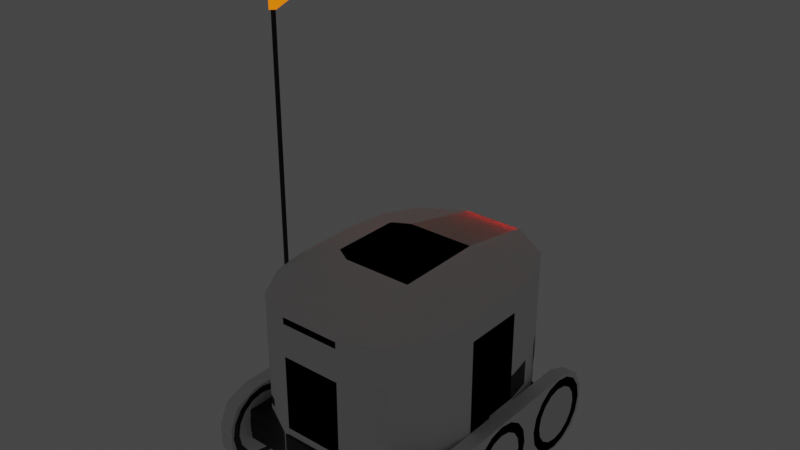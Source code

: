 # Source: Tobor.blend  (saved by Blender 3.0.42; exported with 4.5.12 LTS)
import bpy
from mathutils import Matrix  # noqa: F401  (used for matrix-valued properties, if any)

bpy.ops.wm.read_factory_settings(use_empty=True)
scene = bpy.context.scene
scene.name = 'Scene'

# ---- collections
col_collection = bpy.data.collections.new('Collection'); scene.collection.children.link(col_collection)

# ---- materials (node trees are filled in below, after node groups)
mat_whtie = bpy.data.materials.new('Whtie')
mat_whtie.alpha_threshold = 0.0
mat_whtie.use_transparent_shadow = False
mat_whtie.line_color = (0.0, 0.0, 0.0, 1.0)
mat_black = bpy.data.materials.new('Black')
mat_black.use_transparent_shadow = False
mat_red = bpy.data.materials.new('red')
mat_red.use_transparent_shadow = False
mat_headlights = bpy.data.materials.new('headlights')
mat_headlights.use_transparent_shadow = False
mat_yellow = bpy.data.materials.new('Yellow')
mat_yellow.use_transparent_shadow = False
mat_grey = bpy.data.materials.new('grey')
mat_grey.use_transparent_shadow = False
mat_dark_grey = bpy.data.materials.new('dark grey')
mat_dark_grey.use_transparent_shadow = False
mat_glow = bpy.data.materials.new('glow')
mat_glow.use_transparent_shadow = False
mat_oorange = bpy.data.materials.new('oorange')
mat_oorange.use_transparent_shadow = False

# ---- node groups
ng_auto_smooth = bpy.data.node_groups.new('Auto Smooth', 'GeometryNodeTree')
_s = ng_auto_smooth.interface.new_socket(name='Geometry', in_out='OUTPUT', socket_type='NodeSocketGeometry')
_s = ng_auto_smooth.interface.new_socket(name='Geometry', in_out='INPUT', socket_type='NodeSocketGeometry')
_s = ng_auto_smooth.interface.new_socket(name='Angle', in_out='INPUT', socket_type='NodeSocketFloat')
_s.subtype = 'ANGLE'
_s.min_value = 0.0
_s.max_value = 3.142
ng_auto_smooth.is_modifier = True
_N = ng_auto_smooth.nodes; _L = ng_auto_smooth.links
n0 = _N.new('NodeGroupOutput'); n0.name = 'Group Output'; n0.location = (480, -100)
n1 = _N.new('NodeGroupInput'); n1.name = 'Group Input'; n1.location = (-420, -300)
n2 = _N.new('NodeGroupInput'); n2.name = 'Group Input.001'; n2.location = (-60, -100)
n3 = _N.new('GeometryNodeSetShadeSmooth'); n3.name = 'Set Shade Smooth'; n3.location = (120, -100)
n3.domain = 'EDGE'
n4 = _N.new('GeometryNodeSetShadeSmooth'); n4.name = 'Set Shade Smooth.001'; n4.location = (300, -100)
n5 = _N.new('GeometryNodeInputMeshEdgeAngle'); n5.name = 'Edge Angle'; n5.location = (-420, -220)
n6 = _N.new('GeometryNodeInputEdgeSmooth'); n6.name = 'Is Edge Smooth'; n6.location = (-60, -160)
n7 = _N.new('GeometryNodeInputShadeSmooth'); n7.name = 'Is Face Smooth'; n7.location = (-240, -340)
n8 = _N.new('FunctionNodeBooleanMath'); n8.name = 'Boolean Math'; n8.location = (-60, -220)
n9 = _N.new('FunctionNodeCompare'); n9.name = 'Compare'; n9.location = (-240, -180)
n9.operation = 'LESS_EQUAL'
_L.new(n5.outputs[0], n9.inputs[0])
_L.new(n4.outputs[0], n0.inputs[0])
_L.new(n1.outputs[1], n9.inputs[1])
_L.new(n9.outputs[0], n8.inputs[0])
_L.new(n7.outputs[0], n8.inputs[1])
_L.new(n2.outputs[0], n3.inputs[0])
_L.new(n6.outputs[0], n3.inputs[1])
_L.new(n3.outputs[0], n4.inputs[0])
_L.new(n8.outputs[0], n3.inputs[2])
n0.is_active_output = True

# ---- material node trees
mat_whtie.use_nodes = True; mat_whtie.node_tree.nodes.clear()
_N = mat_whtie.node_tree.nodes; _L = mat_whtie.node_tree.links
n0 = _N.new('ShaderNodeOutputMaterial'); n0.name = 'Material Output'; n0.location = (300, 300)
n1 = _N.new('ShaderNodeBsdfPrincipled'); n1.name = 'Principled BSDF'; n1.location = (10, 300)
n1.distribution = 'GGX'
n1.subsurface_method = 'RANDOM_WALK_SKIN'
n1.inputs[2].default_value = 0.0
n1.inputs[3].default_value = 1.45
n1.inputs[13].default_value = 0.0
n1.inputs[27].default_value = (0.0, 0.0, 0.0, 1.0)
n1.inputs[28].default_value = 1.0
_L.new(n1.outputs[0], n0.inputs[0])
n0.is_active_output = True
mat_black.use_nodes = True; mat_black.node_tree.nodes.clear()
_N = mat_black.node_tree.nodes; _L = mat_black.node_tree.links
n0 = _N.new('ShaderNodeBsdfPrincipled'); n0.name = 'Principled BSDF'; n0.location = (10, 300)
n0.distribution = 'GGX'
n0.subsurface_method = 'RANDOM_WALK_SKIN'
n0.inputs[0].default_value = (0.0, 0.0, 0.0, 1.0)
n0.inputs[3].default_value = 1.45
n0.inputs[27].default_value = (0.0, 0.0, 0.0, 1.0)
n0.inputs[28].default_value = 1.0
n1 = _N.new('ShaderNodeOutputMaterial'); n1.name = 'Material Output'; n1.location = (300, 300)
_L.new(n0.outputs[0], n1.inputs[0])
n1.is_active_output = True
mat_red.use_nodes = True; mat_red.node_tree.nodes.clear()
_N = mat_red.node_tree.nodes; _L = mat_red.node_tree.links
n0 = _N.new('ShaderNodeBsdfPrincipled'); n0.name = 'Principled BSDF'; n0.location = (10, 300)
n0.distribution = 'GGX'
n0.subsurface_method = 'RANDOM_WALK_SKIN'
n0.inputs[0].default_value = (0.8, 0.0008814, 0.0, 1.0)
n0.inputs[3].default_value = 1.45
n0.inputs[13].default_value = 0.0
n0.inputs[27].default_value = (1.0, 0.0008799, 0.0, 1.0)
n0.inputs[28].default_value = 5.0
n1 = _N.new('ShaderNodeOutputMaterial'); n1.name = 'Material Output'; n1.location = (300, 300)
_L.new(n0.outputs[0], n1.inputs[0])
n1.is_active_output = True
mat_headlights.use_nodes = True; mat_headlights.node_tree.nodes.clear()
_N = mat_headlights.node_tree.nodes; _L = mat_headlights.node_tree.links
n0 = _N.new('ShaderNodeBsdfPrincipled'); n0.name = 'Principled BSDF'; n0.location = (10, 300)
n0.distribution = 'GGX'
n0.subsurface_method = 'RANDOM_WALK_SKIN'
n0.inputs[3].default_value = 1.45
n0.inputs[27].default_value = (1.0, 0.8233, 0.4589, 1.0)
n0.inputs[28].default_value = 4.9
n1 = _N.new('ShaderNodeOutputMaterial'); n1.name = 'Material Output'; n1.location = (300, 300)
_L.new(n0.outputs[0], n1.inputs[0])
n1.is_active_output = True
mat_yellow.use_nodes = True; mat_yellow.node_tree.nodes.clear()
_N = mat_yellow.node_tree.nodes; _L = mat_yellow.node_tree.links
n0 = _N.new('ShaderNodeBsdfPrincipled'); n0.name = 'Principled BSDF'; n0.location = (10, 300)
n0.distribution = 'GGX'
n0.subsurface_method = 'RANDOM_WALK_SKIN'
n0.inputs[0].default_value = (0.8, 0.7548, 0.0, 1.0)
n0.inputs[3].default_value = 1.45
n0.inputs[13].default_value = 0.0
n0.inputs[27].default_value = (0.0, 0.0, 0.0, 1.0)
n0.inputs[28].default_value = 1.0
n1 = _N.new('ShaderNodeOutputMaterial'); n1.name = 'Material Output'; n1.location = (300, 300)
_L.new(n0.outputs[0], n1.inputs[0])
n1.is_active_output = True
mat_grey.use_nodes = True; mat_grey.node_tree.nodes.clear()
_N = mat_grey.node_tree.nodes; _L = mat_grey.node_tree.links
n0 = _N.new('ShaderNodeBsdfPrincipled'); n0.name = 'Principled BSDF'; n0.location = (10, 300)
n0.distribution = 'GGX'
n0.subsurface_method = 'RANDOM_WALK_SKIN'
n0.inputs[0].default_value = (0.0578, 0.0578, 0.0578, 1.0)
n0.inputs[3].default_value = 1.45
n0.inputs[13].default_value = 0.0
n0.inputs[27].default_value = (0.0, 0.0, 0.0, 1.0)
n0.inputs[28].default_value = 1.0
n1 = _N.new('ShaderNodeOutputMaterial'); n1.name = 'Material Output'; n1.location = (300, 300)
_L.new(n0.outputs[0], n1.inputs[0])
n1.is_active_output = True
mat_dark_grey.use_nodes = True; mat_dark_grey.node_tree.nodes.clear()
_N = mat_dark_grey.node_tree.nodes; _L = mat_dark_grey.node_tree.links
n0 = _N.new('ShaderNodeBsdfPrincipled'); n0.name = 'Principled BSDF'; n0.location = (10, 300)
n0.distribution = 'GGX'
n0.subsurface_method = 'RANDOM_WALK_SKIN'
n0.inputs[0].default_value = (0.0331, 0.0331, 0.0331, 1.0)
n0.inputs[3].default_value = 1.45
n0.inputs[13].default_value = 0.0
n0.inputs[27].default_value = (0.0, 0.0, 0.0, 1.0)
n0.inputs[28].default_value = 1.0
n1 = _N.new('ShaderNodeOutputMaterial'); n1.name = 'Material Output'; n1.location = (300, 300)
_L.new(n0.outputs[0], n1.inputs[0])
n1.is_active_output = True
mat_glow.use_nodes = True; mat_glow.node_tree.nodes.clear()
_N = mat_glow.node_tree.nodes; _L = mat_glow.node_tree.links
n0 = _N.new('ShaderNodeBsdfPrincipled'); n0.name = 'Principled BSDF'; n0.location = (10, 300)
n0.distribution = 'GGX'
n0.subsurface_method = 'RANDOM_WALK_SKIN'
n0.inputs[3].default_value = 1.45
n0.inputs[27].default_value = (1.0, 0.1648, 0.0, 1.0)
n0.inputs[28].default_value = 20.0
n1 = _N.new('ShaderNodeOutputMaterial'); n1.name = 'Material Output'; n1.location = (300, 300)
_L.new(n0.outputs[0], n1.inputs[0])
n1.is_active_output = True
mat_oorange.use_nodes = True; mat_oorange.node_tree.nodes.clear()
_N = mat_oorange.node_tree.nodes; _L = mat_oorange.node_tree.links
n0 = _N.new('ShaderNodeBsdfPrincipled'); n0.name = 'Principled BSDF'; n0.location = (10, 300)
n0.distribution = 'GGX'
n0.subsurface_method = 'RANDOM_WALK_SKIN'
n0.inputs[0].default_value = (0.8, 0.169, 0.0, 1.0)
n0.inputs[2].default_value = 1.0
n0.inputs[3].default_value = 1.45
n0.inputs[13].default_value = 1.0
n0.inputs[27].default_value = (1.0, 0.1928, 0.003089, 1.0)
n0.inputs[28].default_value = 1.0
n1 = _N.new('ShaderNodeOutputMaterial'); n1.name = 'Material Output'; n1.location = (300, 300)
_L.new(n0.outputs[0], n1.inputs[0])
n1.is_active_output = True

# ---- world
world_world = bpy.data.worlds.new('World'); scene.world = world_world
world_world.use_nodes = True; world_world.node_tree.nodes.clear()
_N = world_world.node_tree.nodes; _L = world_world.node_tree.links
n0 = _N.new('ShaderNodeOutputWorld'); n0.name = 'World Output'; n0.location = (300, 300)
n1 = _N.new('ShaderNodeBackground'); n1.name = 'Background'; n1.location = (10, 300)
n1.inputs[0].default_value = (0.05088, 0.05088, 0.05088, 1.0)
_L.new(n1.outputs[0], n0.inputs[0])
n0.is_active_output = True
world_world.color = (0.05088, 0.05088, 0.05088)
world_world.use_sun_shadow = False
world_world.sun_shadow_jitter_overblur = 0.0

# ---- meshes
me_cube_001 = bpy.data.meshes.new('Cube.001')
me_cube_001.from_pydata([(0.0, -0.3573, 1.097), (0.0, 0.6508, 1.097), (0.3333, 1.599, 0.9045), (0.3333, -1.305, 0.9045), (1.083, -0.2119, 0.9045), (0.0, 1.599, 0.9045), (1.083, 0.5055, 0.9045), (0.0, -1.305, 0.9045), (0.3325, 1.599, 0.826), (1.082, -0.2119, 0.826), (1.082, 0.5055, 0.826), (0.0, 1.599, 0.826), (0.3325, -1.305, 0.826), (0.0, -1.305, 0.826), (0.7669, -1.118, 0.9045), (1.0, -0.6989, 0.9045), (1.008, 0.9504, 0.9045), (0.8231, 1.3, 0.826), (1.007, 0.9504, 0.826), (0.9992, -0.6989, 0.826), (0.7661, -1.118, 0.826), (0.3841, 0.6508, 1.097), (0.5754, 0.5405, 1.097), (0.5754, -0.2469, 1.097), (0.3841, -0.3573, 1.097), (0.3325, 1.599, 0.6068), (1.082, -0.2119, 0.6671), (1.082, 0.5055, 0.6671), (0.0, 1.599, 0.6068), (0.3325, -1.305, 0.456), (0.0, -1.305, 0.456), (0.8231, 1.3, 0.6671), (1.007, 0.9504, 0.6671), (0.9992, -0.6989, 0.456), (0.7661, -1.118, 0.456), (0.3325, 1.599, -0.05814), (1.082, -0.2119, -0.05814), (1.082, 0.5055, -0.05814), (0.0, 1.599, -0.05814), (0.3325, -1.305, -0.2694), (0.0, -1.305, -0.2694), (0.8231, 1.3, -0.05814), (1.007, 0.9504, -0.05814), (0.0, 1.539, 0.826), (0.4541, 1.458, 0.7714), (0.3218, -1.246, 0.826), (0.0, -1.245, 0.826), (1.022, 0.5055, 0.826), (1.022, -0.2119, 0.826), (0.7292, -1.072, 0.826), (0.942, -0.6824, 0.826), (0.9501, 0.9339, 0.826), (0.0, 1.539, 0.6068), (0.3218, 1.54, 0.6068), (0.3218, -1.246, 0.456), (0.0, -1.245, 0.456), (1.022, 0.5055, 0.6671), (1.022, -0.2119, 0.6671), (0.7292, -1.072, 0.456), (0.9428, -0.6802, 0.456), (0.9501, 0.9339, 0.6671), (0.7505, 1.276, 0.7217), (0.3325, 1.599, -0.3743), (1.082, -0.2119, -0.3854), (1.082, 0.5055, -0.3743), (0.0, 1.599, -0.3743), (0.3325, -1.305, -0.3854), (0.0, -1.305, -0.3854), (0.8231, 1.3, -0.3743), (1.007, 0.9504, -0.3743), (0.9992, -0.6989, -0.3854), (0.7661, -1.118, -0.3854), (0.8937, -0.8885, 0.826), (0.8937, -0.8885, 0.456), (0.8597, -0.833, 0.826), (0.8941, -0.8892, 0.9045), (0.8596, -0.8328, 0.456), (0.7661, -1.118, -0.2947), (0.8937, -0.8885, -0.08126), (0.9004, -0.7767, -0.1472), (0.8962, -0.7842, -0.1152), (0.7423, -1.069, -0.1161), (0.7019, -1.105, -0.142), (0.7225, -1.097, -0.2805), (0.6204, -1.141, -0.2546), (0.631, -1.136, -0.2805), (0.8328, -0.8982, -0.2805), (0.8563, -0.856, -0.2625), (0.8501, -0.8671, -0.1154), (0.7381, -1.13, -0.1067), (0.7793, -1.094, -0.08192), (0.7661, -1.118, -0.05814), (0.6038, -1.188, -0.2947), (0.5943, -1.192, -0.2694), (0.9771, -0.7386, -0.08078), (0.9804, -0.7327, -0.1124), (0.9992, -0.6989, -0.05814), (0.9039, -0.8701, -0.2775), (0.8801, -0.9128, -0.2947), (0.8937, -0.8885, -0.05814), (0.0, -1.305, -0.05814), (0.3325, -1.305, -0.05814), (0.8231, 1.3, -0.08078), (0.3325, 1.599, -0.08078), (1.082, -0.2119, -0.08078), (1.082, 0.5055, -0.08078), (0.0, 1.599, -0.08078), (1.007, 0.9504, -0.08078), (0.9992, -0.6989, -0.08078), (0.8798, -0.9134, -0.3854), (0.3325, -1.329, -0.693), (0.0, -1.329, -0.693), (0.9992, -0.6989, -0.6606), (0.7661, -1.142, -0.693), (1.082, -0.07702, -0.4798), (1.082, 0.127, -0.3771), (0.3325, 1.515, -0.6606), (0.0, 1.515, -0.6606), (0.7661, -1.142, -0.4798), (0.8798, -0.9374, -0.4798), (0.0, -1.329, -0.4798), (0.9992, -0.6989, -0.4798), (0.3325, -1.329, -0.4798), (1.082, -0.2119, -0.4798), (0.3325, -1.259, -0.4326), (0.7138, -1.094, -0.4326), (1.082, -0.2119, -0.4326), (0.8524, -0.9047, -0.4326), (0.0, -1.259, -0.4326), (0.9815, -0.6831, -0.4326), (0.7727, 1.273, -0.6606), (0.3325, 1.309, -0.8964), (0.0, 1.309, -0.8964), (0.7261, 1.132, -0.8964), (0.7261, 1.132, -0.6606), (0.8291, 0.9504, -0.6606), (0.8617, 0.5055, -0.6606), (0.8617, 0.9504, -0.5257), (0.7573, 1.144, -0.5257), (0.8617, 0.5055, -0.5257), (1.082, -0.2119, -0.6606), (0.8617, 0.1112, -0.6606), (0.8617, 0.1112, -0.5257), (0.0, 1.529, -0.3906), (0.3325, 1.599, -0.4974), (0.7985, 1.323, -0.5049), (0.8055, 0.9504, -0.8964), (0.83, 0.5055, -0.8964), (0.83, 0.1112, -0.8964), (0.3325, -1.329, -0.8964), (0.0, -1.329, -0.8964), (0.9992, -0.6989, -0.8964), (1.082, -0.2119, -0.8964), (0.0, 1.599, 0.8653), (0.3329, 1.599, 0.8653), (0.8239, 1.3, 0.9045), (0.7505, 1.276, 0.7714), (0.5782, 1.449, 0.8653), (0.5778, 1.449, 0.6671), (0.5637, 1.391, 0.7217), (0.7862, 1.254, 0.826), (0.7862, 1.254, 0.6671), (0.554, 1.397, 0.6671), (0.3218, 1.54, 0.826), (1.111, -1.142, -0.8964), (1.111, -1.058, -0.9806), (1.111, -0.9158, -0.9806), (1.111, -0.8316, -0.8964), (1.111, -1.058, -0.6456), (1.111, -1.142, -0.7298), (1.111, -0.8316, -0.7298), (1.111, -0.9158, -0.6456), (0.0, -0.6989, -0.9806), (0.3325, -0.9158, -0.9806), (0.3325, -0.6989, -0.9806), (0.3325, -1.183, -0.9806), (0.0, -0.9158, -0.9806), (0.0, -1.183, -0.9806), (0.8883, -0.9204, -0.6211), (0.9437, -0.8096, -0.7312), (0.735, -0.9158, -0.9806), (0.7661, -1.135, -0.8964), (0.7351, -1.067, -0.9806), (0.8122, -1.059, -0.6213), (0.944, -0.809, -0.8964), (0.8225, -0.6989, -0.9806), (0.0, -0.2119, -0.9806), (0.3325, -0.2119, -0.9806), (0.9158, -0.2119, -0.9806), (0.0, 0.1112, -0.9806), (0.3325, 0.1112, -0.9806), (0.6948, 0.1112, -0.9806), (0.0, 0.5055, -0.9806), (0.3325, 0.5055, -0.9806), (0.6948, 0.5055, -0.9806), (0.0, 0.9504, -0.9806), (0.3325, 0.9504, -0.9806), (0.6948, 0.9504, -0.9806), (0.0, 1.203, -0.9806), (0.3325, 1.203, -0.9806), (0.6139, 1.103, -0.9806), (0.0, 1.599, -0.4082), (0.2868, 1.599, -0.4082), (0.0, 1.538, -0.6158), (0.2868, 1.538, -0.6158), (0.2868, 1.599, -0.4974), (0.2868, 1.529, -0.3906), (0.0, 1.468, -0.5982), (0.2868, 1.468, -0.5982), (0.2868, 1.529, -0.4974), (0.0, 1.529, -0.4974)], [], [(101, 91, 34, 29), (2, 5, 1, 21), (6, 22, 23, 4), (4, 9, 10, 6), (7, 13, 12, 3), (24, 0, 7, 3), (14, 75, 23, 24), (21, 24, 23, 22), (144, 62, 68, 145), (154, 8, 11, 153), (14, 24, 3), (6, 10, 18, 16), (4, 23, 15), (16, 155, 21, 22), (19, 15, 75, 72), (21, 155, 2), (15, 19, 9, 4), (6, 16, 22), (32, 31, 161, 60), (34, 73, 76, 58), (19, 72, 74, 50), (9, 19, 50, 48), (26, 27, 56, 57), (30, 29, 54, 55), (10, 9, 48, 47), (155, 157, 154, 2), (29, 30, 100, 101), (33, 73, 99, 96), (27, 26, 36, 37), (104, 108, 70, 63), (28, 25, 35, 38), (32, 27, 37, 42), (31, 32, 42, 41), (47, 48, 57, 56), (51, 47, 56, 60), (3, 12, 20, 14), (43, 163, 53, 52), (158, 25, 53, 162), (160, 51, 60, 161), (50, 74, 76, 59), (45, 46, 55, 54), (48, 50, 59, 57), (49, 45, 54, 58), (33, 26, 57, 59), (17, 18, 51, 160), (20, 12, 45, 49), (11, 8, 163, 43), (27, 32, 60, 56), (18, 10, 47, 51), (12, 13, 46, 45), (25, 28, 52, 53), (21, 1, 0, 24), (39, 40, 67, 66), (105, 104, 63, 115), (78, 99, 91, 90), (106, 103, 62, 65), (107, 105, 64, 69), (102, 107, 69, 68), (23, 75, 15), (74, 72, 20, 49), (76, 74, 49, 58), (72, 75, 14, 20), (66, 92, 93, 39), (76, 73, 33, 59), (79, 87, 97, 95), (81, 88, 78, 90), (83, 82, 84, 85), (26, 33, 96, 36), (83, 85, 92, 77), (88, 87, 79, 80), (84, 82, 89, 93), (86, 83, 77, 98), (81, 86, 87, 88), (81, 82, 83, 86), (89, 90, 91), (92, 85, 84, 93), (81, 90, 89, 82), (79, 95, 94, 80), (97, 87, 86, 98), (88, 80, 94, 78), (91, 99, 73, 34), (96, 99, 78, 94), (39, 93, 101), (101, 100, 40, 39), (41, 42, 107, 102), (42, 37, 105, 107), (38, 35, 103, 106), (37, 36, 104, 105), (163, 162, 53), (36, 96, 108, 104), (95, 108, 94), (108, 95, 70), (94, 108, 96), (70, 95, 97), (29, 34, 58, 54), (92, 66, 71, 77), (93, 89, 101), (101, 89, 91), (71, 109, 98, 77), (109, 70, 97, 98), (124, 128, 120, 122), (125, 124, 122, 118), (126, 129, 121, 123), (129, 127, 119, 121), (127, 125, 118, 119), (126, 114, 115), (144, 116, 204, 205), (122, 120, 111, 110), (118, 122, 110, 113), (123, 121, 112, 140), (109, 71, 125, 127), (70, 109, 127, 129), (63, 70, 129, 126), (71, 66, 124, 125), (66, 67, 128, 124), (116, 130, 133, 131), (117, 116, 131, 132), (137, 135, 134, 138), (139, 136, 135, 137), (64, 139, 137, 69), (69, 137, 138, 68), (136, 139, 142, 141), (139, 64, 115, 142), (140, 142, 115, 114), (142, 140, 141), (140, 114, 123), (138, 145, 68), (65, 62, 202, 201), (130, 145, 138, 134), (114, 126, 123), (115, 64, 105), (136, 141, 148, 147), (135, 136, 147, 146), (134, 135, 146, 133), (130, 134, 133), (140, 152, 148, 141), (181, 182, 165, 164), (110, 111, 150, 149), (140, 112, 151, 152), (144, 145, 130, 116), (2, 154, 153, 5), (155, 16, 18, 17), (155, 17, 157), (158, 31, 41), (41, 102, 103, 35), (44, 156, 61, 159), (25, 158, 41, 35), (31, 158, 162, 161), (8, 17, 160, 163), (103, 102, 68, 62), (157, 17, 8, 154), (61, 156, 160, 161), (159, 61, 161, 162), (156, 44, 163, 160), (44, 159, 162, 163), (173, 176, 172, 174), (119, 118, 183), (180, 184, 167, 166), (113, 181, 164, 169), (179, 112, 178), (180, 182, 175, 173), (182, 181, 149, 175), (183, 113, 169, 168), (183, 178, 119), (179, 184, 151, 112), (184, 179, 170, 167), (179, 178, 171, 170), (173, 175, 177, 176), (180, 173, 174, 185), (150, 177, 175, 149), (182, 180, 166, 165), (112, 121, 119, 178), (183, 118, 113), (178, 183, 168, 171), (174, 172, 186, 187), (185, 174, 187, 188), (185, 151, 184, 180), (151, 185, 188, 152), (187, 186, 189, 190), (188, 187, 190, 191), (190, 189, 192, 193), (191, 190, 193, 194), (193, 192, 195, 196), (194, 193, 196, 197), (147, 194, 197, 146), (148, 191, 194, 147), (152, 188, 191, 148), (196, 195, 198, 199), (197, 196, 199, 200), (131, 199, 198, 132), (131, 133, 200, 199), (146, 197, 200, 133), (204, 203, 207, 208), (205, 204, 208, 209), (62, 144, 205, 202), (116, 117, 203, 204), (143, 206, 209, 210), (210, 209, 208, 207), (202, 205, 209, 206), (201, 202, 206, 143), (113, 110, 149, 181), (115, 63, 126)])
me_cube_001.polygons.foreach_set('use_smooth', [True] * 202)
me_cube_001.polygons.foreach_set('material_index', [0, 0, 0, 0, 0, 0, 0, 0, 1, 2, 0, 0, 0, 0, 0, 0, 0, 0, 0, 0, 0, 0, 0, 0, 0, 0, 0, 0, 0, 1, 0, 0, 0, 1, 1, 0, 1, 0, 1, 1, 1, 1, 1, 0, 0, 0, 0, 0, 0, 0, 0, 0, 1, 1, 0, 1, 1, 1, 0, 0, 1, 0, 1, 0, 1, 1, 3, 0, 1, 3, 1, 1, 3, 3, 0, 1, 1, 1, 1, 1, 0, 0, 0, 0, 0, 0, 0, 0, 1, 0, 1, 1, 0, 1, 0, 1, 0, 0, 1, 1, 1, 1, 1, 1, 1, 1, 1, 1, 1, 1, 1, 1, 1, 1, 1, 1, 1, 1, 1, 1, 1, 1, 1, 1, 1, 1, 1, 1, 1, 1, 1, 1, 1, 1, 1, 1, 1, 1, 1, 1, 0, 0, 0, 0, 0, 2, 0, 0, 0, 1, 2, 1, 1, 1, 1, 1, 1, 1, 1, 1, 1, 1, 1, 1, 1, 1, 1, 1, 1, 1, 1, 1, 1, 1, 1, 1, 1, 1, 1, 1, 1, 1, 1, 1, 1, 1, 1, 1, 1, 1, 1, 1, 1, 1, 1, 1, 1, 1, 1, 1, 1, 1])
_k = set([(2, 5), (2, 155), (3, 7), (3, 14), (4, 6), (4, 15), (6, 16), (8, 11), (8, 17), (9, 10), (9, 19), (10, 18), (12, 13), (12, 20), (14, 75), (15, 75), (16, 155), (17, 18), (17, 155), (19, 72), (20, 72), (25, 28), (25, 53), (25, 158), (26, 27), (26, 33), (27, 32), (29, 30), (29, 34), (31, 32), (31, 41), (31, 158), (33, 73), (34, 73), (41, 102), (43, 163), (45, 46), (45, 49), (47, 48), (47, 51), (48, 50), (49, 74), (50, 74), (51, 160), (52, 53), (53, 162), (54, 55), (54, 58), (56, 57), (56, 60), (57, 59), (58, 76), (59, 76), (60, 161), (63, 70), (63, 115), (64, 69), (64, 115), (66, 67), (66, 71), (68, 69), (68, 102), (68, 145), (70, 109), (71, 109), (77, 92), (77, 98), (78, 90), (78, 94), (79, 80), (79, 87), (80, 88), (81, 82), (81, 88), (82, 84), (83, 85), (83, 86), (84, 85), (86, 87), (89, 90), (89, 93), (92, 93), (94, 95), (95, 97), (97, 98), (113, 183), (114, 115), (114, 123), (114, 140), (118, 119), (118, 122), (119, 121), (120, 122), (121, 123), (130, 133), (130, 145), (131, 132), (131, 133), (133, 146), (133, 200), (140, 152), (143, 201), (143, 206), (146, 147), (147, 148), (148, 152), (149, 150), (149, 181), (151, 152), (151, 184), (158, 162), (160, 163), (161, 162), (164, 181), (165, 182), (166, 180), (175, 177), (175, 182), (178, 179), (178, 183), (179, 184), (180, 184), (180, 185), (185, 188), (188, 191), (191, 194), (194, 197), (197, 200), (198, 199), (199, 200), (201, 202), (202, 205), (202, 206), (203, 204), (203, 207), (204, 205), (204, 208), (206, 209), (207, 208), (208, 209)])
me_cube_001.attributes.new('sharp_edge', 'BOOLEAN', 'EDGE').data.foreach_set('value', [ (min(e.vertices), max(e.vertices)) in _k for e in me_cube_001.edges])
_uv = me_cube_001.uv_layers.new(name='UVMap')
_uv.uv.foreach_set('vector', [0.3941, 0.7913, 0.3941, 0.9058, 0.268, 0.9058, 0.268, 0.7913, 0.08449, 0.7123, 0.002886, 0.7122, 0.0, 0.4806, 0.09403, 0.4808, 0.268, 0.4444, 0.1409, 0.4537, 0.1409, 0.2606, 0.268, 0.2685, 0.9805, 0.2295, 0.9998, 0.2295, 0.9998, 0.4044, 0.9805, 0.4044, 0.8159, 0.5908, 0.8352, 0.5908, 0.8352, 0.6697, 0.8159, 0.6699, 0.09403, 0.2335, 0.0, 0.2334, 0.002886, 0.0, 0.08449, 9.704e-05, 0.1906, 0.04622, 0.2218, 0.1023, 0.1409, 0.2606, 0.09403, 0.2335, 0.09403, 0.4808, 0.09403, 0.2335, 0.1409, 0.2606, 0.1409, 0.4537, 0.7083, 0.5, 0.7083, 0.5, 0.6581, 0.5, 0.6749, 0.5, 0.7083, 0.5, 0.7083, 0.5, 0.75, 0.5, 0.75, 0.5, 0.1906, 0.04622, 0.09403, 0.2335, 0.08449, 9.704e-05, 0.9805, 0.4044, 0.9998, 0.4044, 0.9998, 0.5107, 0.9806, 0.5108, 0.268, 0.2685, 0.1409, 0.2606, 0.2477, 0.149, 0.2497, 0.5535, 0.2046, 0.6391, 0.09403, 0.4808, 0.1409, 0.4537, 0.9998, 0.1086, 0.9806, 0.1086, 0.9807, 0.05925, 0.9999, 0.05942, 0.09403, 0.4808, 0.2046, 0.6391, 0.08449, 0.7123, 0.9806, 0.1086, 0.9998, 0.1086, 0.9998, 0.2295, 0.9805, 0.2295, 0.268, 0.4444, 0.2497, 0.5535, 0.1409, 0.4537, 0.5514, 0.1592, 0.5963, 0.07352, 0.6053, 0.08478, 0.5654, 0.1633, 0.609, 0.6673, 0.5776, 0.6112, 0.5859, 0.5975, 0.618, 0.6561, 0.5131, 0.5636, 0.4872, 0.6101, 0.4789, 0.5965, 0.4991, 0.5596, 0.5335, 0.4442, 0.5131, 0.5636, 0.4991, 0.5596, 0.5188, 0.4442, 0.534, 0.4443, 0.5335, 0.2684, 0.5481, 0.2684, 0.5487, 0.4443, 0.7967, 0.713, 0.7153, 0.7131, 0.7178, 0.6987, 0.7966, 0.6983, 0.5335, 0.2682, 0.5335, 0.4442, 0.5188, 0.4442, 0.5188, 0.2682, 0.8159, 0.8058, 0.8056, 0.7368, 0.805, 0.6677, 0.8146, 0.6677, 0.268, 0.7913, 0.268, 0.7124, 0.3941, 0.7124, 0.3941, 0.7913, 0.8484, 0.1086, 0.8485, 0.05944, 0.9746, 0.05942, 0.9746, 0.1086, 0.7968, 0.4044, 0.7967, 0.2296, 0.9746, 0.2295, 0.9746, 0.4044, 0.625, 0.6667, 0.625, 0.7213, 0.625, 0.7221, 0.625, 0.6667, 0.1687, 0.7123, 0.1687, 0.7891, 0.005595, 0.7891, 0.005555, 0.7123, 0.7969, 0.5108, 0.7968, 0.4044, 0.9746, 0.4044, 0.9748, 0.5107, 0.7971, 0.5908, 0.7969, 0.5108, 0.9748, 0.5107, 0.975, 0.5907, 0.625, 0.5833, 0.625, 0.6667, 0.625, 0.6667, 0.625, 0.5833, 0.625, 0.5279, 0.625, 0.5833, 0.625, 0.5833, 0.625, 0.5279, 0.8159, 0.6699, 0.8352, 0.6697, 0.8352, 0.7842, 0.8159, 0.7844, 0.75, 0.5, 0.7083, 0.5, 0.7083, 0.5, 0.75, 0.5, 0.6562, 0.0367, 0.7152, 0.000167, 0.7179, 0.01462, 0.6621, 0.04955, 0.6581, 0.5, 0.625, 0.5279, 0.625, 0.5279, 0.6581, 0.5, 0.625, 0.7221, 0.6378, 0.7329, 0.6379, 0.733, 0.625, 0.7221, 0.7083, 0.75, 0.75, 0.75, 0.75, 0.75, 0.7083, 0.75, 0.625, 0.6667, 0.625, 0.7221, 0.625, 0.7221, 0.625, 0.6667, 0.6581, 0.75, 0.7083, 0.75, 0.7083, 0.75, 0.6581, 0.75, 0.5516, 0.5647, 0.534, 0.4443, 0.5487, 0.4443, 0.5654, 0.5601, 0.4699, 0.07341, 0.5151, 0.1591, 0.5011, 0.1631, 0.4609, 0.08469, 0.4559, 0.6664, 0.3496, 0.7124, 0.347, 0.6979, 0.4469, 0.6551, 0.268, 0.0, 0.3496, 0.0, 0.347, 0.01446, 0.268, 0.01469, 0.5335, 0.2684, 0.5514, 0.1592, 0.5654, 0.1633, 0.5481, 0.2684, 0.5151, 0.1591, 0.5335, 0.2682, 0.5188, 0.2682, 0.5011, 0.1631, 0.3496, 0.7124, 0.268, 0.7124, 0.268, 0.6977, 0.347, 0.6979, 0.7152, 0.000167, 0.7966, 0.0, 0.7967, 0.01469, 0.7179, 0.01462, 0.09403, 0.4808, 0.0, 0.4806, 0.0, 0.2334, 0.09403, 0.2335, 0.7083, 0.75, 0.75, 0.75, 0.75, 0.75, 0.7083, 0.75, 0.625, 0.5833, 0.625, 0.6667, 0.625, 0.6667, 0.625, 0.604, 0.9803, 0.05942, 0.9746, 0.05942, 0.9747, 0.0, 0.9805, 0.006177, 0.75, 0.5, 0.7083, 0.5, 0.7083, 0.5, 0.75, 0.5, 0.625, 0.5279, 0.625, 0.5833, 0.625, 0.5833, 0.625, 0.5279, 0.6581, 0.5, 0.625, 0.5279, 0.625, 0.5279, 0.6581, 0.5, 0.1409, 0.2606, 0.2218, 0.1023, 0.2477, 0.149, 0.4789, 0.5965, 0.4872, 0.6101, 0.4559, 0.6664, 0.4469, 0.6551, 0.6379, 0.733, 0.6378, 0.7329, 0.6581, 0.75, 0.6581, 0.75, 0.9999, 0.05942, 0.9807, 0.05925, 0.9808, 1.74e-05, 1.0, 0.0, 0.7083, 0.75, 0.6757, 0.749, 0.6761, 0.7484, 0.7083, 0.75, 0.5859, 0.5975, 0.5776, 0.6112, 0.5516, 0.5647, 0.5654, 0.5601, 0.6319, 0.7279, 0.6377, 0.7328, 0.6375, 0.7326, 0.6275, 0.7242, 0.6546, 0.7471, 0.6375, 0.7326, 0.6372, 0.7324, 0.6559, 0.7482, 0.6469, 0.7411, 0.6502, 0.7414, 0.6649, 0.7458, 0.6649, 0.7468, 0.7967, 0.2296, 0.8484, 0.1086, 0.9746, 0.1086, 0.9746, 0.2295, 0.6529, 0.7456, 0.6649, 0.7468, 0.6757, 0.749, 0.6519, 0.7448, 0.6387, 0.7336, 0.6377, 0.7328, 0.6319, 0.7279, 0.6321, 0.7281, 0.6649, 0.7458, 0.6502, 0.7414, 0.6503, 0.7407, 0.6761, 0.7484, 0.6405, 0.7352, 0.6529, 0.7456, 0.6519, 0.7448, 0.6402, 0.7349, 0.6546, 0.7471, 0.6405, 0.7352, 0.6377, 0.7328, 0.6375, 0.7326, 0.6453, 0.7399, 0.6502, 0.7414, 0.6529, 0.7456, 0.6405, 0.7352, 0.4061, 0.8984, 0.4, 0.9104, 0.3941, 0.9058, 0.6757, 0.749, 0.6649, 0.7468, 0.6649, 0.7458, 0.6761, 0.7484, 0.6453, 0.7399, 0.6452, 0.7392, 0.6503, 0.7407, 0.6502, 0.7414, 0.6319, 0.7279, 0.6275, 0.7242, 0.6276, 0.7242, 0.6321, 0.7281, 0.6375, 0.7326, 0.6377, 0.7328, 0.6405, 0.7352, 0.6402, 0.7349, 0.6375, 0.7326, 0.6321, 0.7281, 0.6276, 0.7242, 0.6372, 0.7324, 0.9747, 0.0, 0.9746, 0.05942, 0.8485, 0.05944, 0.8486, 1.991e-05, 0.9746, 0.1086, 0.9746, 0.05942, 0.9803, 0.05942, 0.9801, 0.09826, 0.446, 0.7913, 0.446, 0.8604, 0.3941, 0.7913, 0.3941, 0.7913, 0.3941, 0.7124, 0.446, 0.7124, 0.446, 0.7913, 0.975, 0.5907, 0.9748, 0.5107, 0.9803, 0.5107, 0.9805, 0.5907, 0.9748, 0.5107, 0.9746, 0.4044, 0.9802, 0.4044, 0.9803, 0.5107, 0.005555, 0.7123, 0.005595, 0.7891, 4.099e-05, 0.7891, 1.468e-06, 0.7123, 0.9746, 0.4044, 0.9746, 0.2295, 0.9801, 0.2295, 0.9802, 0.4044, 0.6958, 0.5, 0.6832, 0.5, 0.7083, 0.5, 0.9746, 0.2295, 0.9746, 0.1086, 0.9801, 0.1086, 0.9801, 0.2295, 0.6275, 0.7242, 0.625, 0.7213, 0.625, 0.7266, 0.625, 0.7213, 0.6275, 0.7242, 0.625, 0.7221, 0.9801, 0.09826, 0.9801, 0.1086, 0.9746, 0.1086, 0.625, 0.7221, 0.6275, 0.7242, 0.6375, 0.7326, 0.7153, 0.7131, 0.609, 0.6673, 0.618, 0.6561, 0.7178, 0.6987, 0.6757, 0.749, 0.7083, 0.75, 0.6581, 0.75, 0.6519, 0.7448, 0.446, 0.8604, 0.4061, 0.8984, 0.3941, 0.7913, 0.3941, 0.7913, 0.4061, 0.8984, 0.3941, 0.9058, 0.6581, 0.75, 0.6488, 0.7422, 0.6402, 0.7349, 0.6519, 0.7448, 0.6488, 0.7422, 0.6391, 0.734, 0.6375, 0.7326, 0.6402, 0.7349, 0.7083, 0.75, 0.75, 0.75, 0.75, 0.75, 0.7083, 0.75, 0.6641, 0.75, 0.7083, 0.75, 0.7083, 0.75, 0.6581, 0.75, 0.625, 0.6667, 0.625, 0.7259, 0.625, 0.7221, 0.625, 0.6667, 0.6406, 0.7351, 0.6514, 0.7435, 0.6488, 0.7422, 0.6391, 0.734, 0.6514, 0.7435, 0.6641, 0.75, 0.6581, 0.75, 0.6488, 0.7422, 0.625, 0.6667, 0.0, 0.0, 0.0, 0.0, 0.7083, 0.5, 0.7083, 0.5, 0.7083, 0.5, 0.7083, 0.5, 0.7083, 0.75, 0.75, 0.75, 0.75, 0.75, 0.7083, 0.75, 0.6581, 0.75, 0.7083, 0.75, 0.7083, 0.75, 0.6581, 0.75, 0.625, 0.6667, 0.625, 0.7221, 0.625, 0.7221, 0.625, 0.6667, 0.6488, 0.7422, 0.6581, 0.75, 0.6641, 0.75, 0.6514, 0.7435, 0.6391, 0.734, 0.6488, 0.7422, 0.6514, 0.7435, 0.6406, 0.7351, 0.625, 0.6667, 0.625, 0.7221, 0.625, 0.7259, 0.625, 0.6667, 0.6581, 0.75, 0.7083, 0.75, 0.7083, 0.75, 0.6641, 0.75, 0.7083, 0.75, 0.75, 0.75, 0.75, 0.75, 0.7083, 0.75, 0.7083, 0.5, 0.6832, 0.5, 0.6832, 0.5, 0.7083, 0.5, 0.75, 0.5, 0.7083, 0.5, 0.7083, 0.5, 0.75, 0.5, 0.3125, 0.264, 0.0, 0.0, 0.0, 0.0, 0.3249, 0.2535, 0.0, 0.0, 0.0, 0.0, 0.0, 0.0, 0.3125, 0.264, 0.0, 0.0, 0.0, 0.0, 0.3125, 0.264, 0.625, 0.5279, 0.625, 0.5279, 0.3125, 0.264, 0.3249, 0.2535, 0.6581, 0.5, 0.0, 0.0, 0.0, 0.0, 0.0, 0.0, 0.0, 0.0, 0.0, 0.0, 0.0, 0.0, 0.0, 0.0, 0.0, 0.0, 0.625, 0.6667, 0.0, 0.0, 0.0, 0.0, 0.0, 0.0, 0.0, 0.0, 0.625, 0.6667, 0.0, 0.0, 0.625, 0.6667, 0.0, 0.0, 0.625, 0.6667, 0.3249, 0.2535, 0.253, 0.1923, 0.6581, 0.5, 0.75, 0.5, 0.7083, 0.5, 0.7083, 0.5, 0.75, 0.5, 0.0, 0.0, 0.253, 0.1923, 0.3249, 0.2535, 0.0, 0.0, 0.0, 0.0, 0.625, 0.6667, 0.625, 0.6667, 0.625, 0.604, 0.625, 0.5833, 0.625, 0.5833, 0.0, 0.0, 0.0, 0.0, 0.0, 0.0, 0.0, 0.0, 0.0, 0.0, 0.0, 0.0, 0.0, 0.0, 0.0, 0.0, 0.0, 0.0, 0.0, 0.0, 0.0, 0.0, 0.0, 0.0, 0.0, 0.0, 0.0, 0.0, 0.6832, 0.5, 0.625, 0.6667, 0.0, 0.0, 0.0, 0.0, 0.0, 0.0, 0.0, 0.2715, 0.2715, 0.0, 0.2715, 0.0, 0.0, 0.2715, 0.7083, 0.75, 0.75, 0.75, 0.75, 0.75, 0.7083, 0.75, 0.625, 0.6667, 0.625, 0.7221, 0.6391, 0.734, 0.0, 0.0, 0.7083, 0.5, 0.6749, 0.5, 0.6832, 0.5, 0.7083, 0.5, 0.8146, 0.6677, 0.805, 0.6677, 0.8041, 0.5909, 0.8138, 0.5908, 0.9808, 0.5908, 0.9806, 0.5108, 0.9998, 0.5107, 1.0, 0.5907, 0.8159, 0.8058, 0.7967, 0.8058, 0.8056, 0.7368, 0.1835, 0.8581, 0.1834, 0.9271, 0.005554, 0.9271, 0.005554, 0.9271, 0.0, 0.9271, 4.099e-05, 0.7891, 0.005595, 0.7891, 0.6903, 0.5, 0.6785, 0.5, 0.6675, 0.5, 0.6833, 0.5, 0.1687, 0.7891, 0.1835, 0.8581, 0.005554, 0.9271, 0.005595, 0.7891, 0.5963, 0.07352, 0.6562, 0.0367, 0.6621, 0.04955, 0.6053, 0.08478, 0.3496, 0.0, 0.4699, 0.07341, 0.4609, 0.08469, 0.347, 0.01446, 0.7083, 0.5, 0.6581, 0.5, 0.6581, 0.5, 0.7083, 0.5, 0.6832, 0.5, 0.6832, 0.5, 0.7083, 0.5, 0.7083, 0.5, 0.6675, 0.5, 0.6785, 0.5, 0.6832, 0.5, 0.6581, 0.5, 0.6833, 0.5, 0.6675, 0.5, 0.6581, 0.5, 0.6832, 0.5, 0.6785, 0.5, 0.6903, 0.5, 0.6958, 0.5, 0.6832, 0.5, 0.6903, 0.5, 0.6833, 0.5, 0.6832, 0.5, 0.6958, 0.5, 0.7285, 0.0, 0.7285, 0.0, 0.7285, 0.0, 0.7285, 0.0, 0.6488, 0.7422, 0.6581, 0.75, 0.6543, 0.7468, 0.7285, 0.0, 1.0, 0.2715, 1.0, 0.2715, 0.7285, 0.0, 0.6609, 0.75, 0.6616, 0.75, 0.0, 0.2715, 0.0, 0.7285, 0.6445, 0.7386, 0.6445, 0.7386, 0.649, 0.7423, 0.7285, 0.0, 0.2715, 0.0, 0.2715, 0.0, 0.7285, 0.0, 0.2715, 0.0, 0.0, 0.2715, 0.0, 0.2715, 0.2715, 0.0, 0.6543, 0.7468, 0.6591, 0.7509, 0.0, 0.7285, 0.2715, 1.0, 0.6543, 0.7468, 0.6481, 0.7416, 0.6488, 0.7422, 0.6445, 0.7386, 0.6436, 0.7378, 0.6391, 0.734, 0.6445, 0.7386, 0.6436, 0.7378, 0.6445, 0.7386, 1.0, 0.7285, 1.0, 0.2715, 0.6445, 0.7386, 0.649, 0.7423, 0.7285, 1.0, 1.0, 0.7285, 0.7285, 0.0, 0.2715, 0.0, 0.2715, 0.0, 0.7285, 0.0, 0.7285, 0.0, 0.7285, 0.0, 0.7285, 0.0, 0.7285, 0.0, 0.75, 0.75, 0.2715, 0.0, 0.2715, 0.0, 0.0, 0.2715, 0.2715, 0.0, 0.7285, 0.0, 0.7285, 0.0, 0.2715, 0.0, 0.6445, 0.7386, 0.6391, 0.734, 0.6488, 0.7422, 0.6481, 0.7416, 0.6543, 0.7468, 0.6581, 0.75, 0.6581, 0.75, 0.6481, 0.7416, 0.6543, 0.7468, 0.2715, 1.0, 0.7285, 1.0, 0.7285, 0.0, 0.7285, 0.0, 0.7285, 0.0, 0.7285, 0.0, 0.7285, 0.0, 0.7285, 0.0, 0.7285, 0.0, 0.7285, 0.0, 0.7285, 0.0, 0.6391, 0.734, 0.6436, 0.7378, 0.7285, 0.0, 0.6391, 0.734, 0.7285, 0.0, 0.7285, 0.0, 0.0, 0.0, 0.7285, 0.0, 0.7285, 0.0, 0.7285, 0.0, 0.7285, 0.0, 0.7285, 0.0, 0.7285, 0.0, 0.7285, 0.0, 0.7285, 0.0, 0.7285, 0.0, 0.7285, 0.0, 0.7285, 0.0, 0.7285, 0.0, 0.7285, 0.0, 0.7285, 0.0, 0.7285, 0.0, 0.7285, 0.0, 0.7285, 0.0, 0.7285, 0.0, 0.7285, 0.0, 0.7285, 0.0, 0.7285, 0.0, 0.7285, 0.0, 0.7285, 0.0, 0.7285, 0.0, 0.0, 0.0, 0.7285, 0.0, 0.7285, 0.0, 0.0, 0.0, 0.0, 0.0, 0.7285, 0.0, 0.7285, 0.0, 0.0, 0.0, 0.0, 0.0, 0.7285, 0.0, 0.7285, 0.0, 0.0, 0.0, 0.7285, 0.0, 0.7285, 0.0, 0.7285, 0.0, 0.7285, 0.0, 0.7285, 0.0, 0.7285, 0.0, 0.7285, 0.0, 0.7285, 0.0, 0.7083, 0.5, 0.7285, 0.0, 0.7285, 0.0, 0.75, 0.5, 0.7083, 0.5, 0.6832, 0.5, 0.7285, 0.0, 0.7285, 0.0, 0.0, 0.0, 0.7285, 0.0, 0.7285, 0.0, 0.6832, 0.5, 0.7083, 0.5, 0.75, 0.5, 0.75, 0.5, 0.7083, 0.5, 0.7083, 0.5, 0.7083, 0.5, 0.7083, 0.5, 0.7083, 0.5, 0.7083, 0.5, 0.7083, 0.5, 0.7083, 0.5, 0.7083, 0.5, 0.7083, 0.5, 0.75, 0.5, 0.75, 0.5, 0.7083, 0.5, 0.75, 0.5, 0.7083, 0.5, 0.7083, 0.5, 0.75, 0.5, 0.75, 0.5, 0.7083, 0.5, 0.7083, 0.5, 0.75, 0.5, 0.7083, 0.5, 0.7083, 0.5, 0.7083, 0.5, 0.7083, 0.5, 0.75, 0.5, 0.7083, 0.5, 0.7083, 0.5, 0.75, 0.5, 0.6609, 0.75, 0.7083, 0.75, 0.7083, 0.75, 0.6616, 0.75, 0.0, 0.0, 0.625, 0.6667, 0.625, 0.6667])
me_cube_001.materials.append(mat_whtie)
me_cube_001.materials.append(mat_black)
me_cube_001.materials.append(mat_red)
me_cube_001.materials.append(mat_headlights)
me_cube_001.use_remesh_fix_poles = True
me_cube_001.use_remesh_preserve_attributes = False
me_cube_001.update()
me_cube_002 = bpy.data.meshes.new('Cube.002')
me_cube_002.from_pydata([(1.089, -1.096, -1.107), (1.089, -0.5917, -1.107), (1.089, -1.096, -0.6028), (1.089, -0.5917, -0.6028), (1.089, -1.174, -0.7185), (1.089, -1.201, -0.8551), (1.089, -1.174, -0.9917), (1.089, -0.9806, -1.185), (1.089, -0.8441, -1.212), (1.089, -0.7075, -1.185), (1.089, -0.5144, -0.9917), (1.089, -0.4872, -0.8551), (1.089, -0.5144, -0.7185), (1.089, -0.7075, -0.5254), (1.089, -0.8441, -0.4982), (1.089, -0.9806, -0.5254), (1.252, -0.981, -0.5245), (1.252, -0.8441, -0.4972), (1.252, -0.7071, -0.5245), (1.252, -0.5134, -0.7182), (1.252, -0.4862, -0.8551), (1.252, -0.5134, -0.9921), (1.252, -0.7071, -1.186), (1.252, -0.8441, -1.213), (1.252, -0.981, -1.186), (1.252, -1.175, -0.9921), (1.252, -1.202, -0.8551), (1.252, -1.175, -0.7182), (1.252, -0.591, -0.602), (1.252, -1.097, -0.602), (1.252, -0.591, -1.108), (1.252, -1.097, -1.108), (1.252, -0.9686, -0.5544), (1.252, -0.8441, -0.5296), (1.252, -0.7195, -0.5544), (1.252, -0.5433, -0.7305), (1.252, -0.5185, -0.8551), (1.252, -0.5433, -0.9797), (1.252, -0.7195, -1.156), (1.252, -0.8441, -1.181), (1.252, -0.9686, -1.156), (1.252, -1.145, -0.9797), (1.252, -1.17, -0.8551), (1.252, -1.145, -0.7305), (1.252, -0.6139, -0.6249), (1.252, -1.074, -0.6249), (1.252, -0.6139, -1.085), (1.252, -1.074, -1.085), (1.218, -0.9148, -0.6843), (1.218, -0.8441, -0.6702), (1.218, -0.7733, -0.6843), (1.218, -0.6732, -0.7844), (1.218, -0.6592, -0.8551), (1.218, -0.6732, -0.9259), (1.218, -0.7733, -1.026), (1.218, -0.8441, -1.04), (1.218, -0.9148, -1.026), (1.218, -1.015, -0.9259), (1.218, -1.029, -0.8551), (1.218, -1.015, -0.7844), (1.218, -0.7133, -0.7244), (1.218, -0.9748, -0.7244), (1.218, -0.7133, -0.9859), (1.218, -0.9748, -0.9859), (1.208, -0.9148, -0.6843), (1.208, -0.8441, -0.6702), (1.208, -0.7733, -0.6843), (1.208, -0.6732, -0.7844), (1.208, -0.6592, -0.8551), (1.208, -0.6732, -0.9259), (1.208, -0.7733, -1.026), (1.208, -0.8441, -1.04), (1.208, -0.9148, -1.026), (1.208, -1.015, -0.9259), (1.208, -1.029, -0.8551), (1.208, -1.015, -0.7844), (1.208, -0.7133, -0.7244), (1.208, -0.9748, -0.7244), (1.208, -0.7133, -0.9859), (1.208, -0.9748, -0.9859), (1.149, -0.8441, -0.8551), (1.109, -0.8441, -0.8551), (1.108, -1.096, -1.107), (1.108, -0.5144, -0.7185), (1.108, -0.4872, -0.8551), (1.108, -1.174, -0.9917), (1.108, -0.5917, -0.6028), (1.108, -0.9806, -1.185), (1.108, -0.7075, -0.5254), (1.108, -0.8441, -1.212), (1.108, -0.8441, -0.4982), (1.108, -0.7075, -1.185), (1.108, -0.9806, -0.5254), (1.108, -0.5917, -1.107), (1.108, -1.174, -0.7185), (1.108, -1.096, -0.6028), (1.108, -0.5144, -0.9917), (1.108, -1.201, -0.8551), (1.252, -1.011, -0.4526), (1.228, -1.02, -0.4301), (1.252, -0.8441, -0.4194), (1.228, -0.8441, -0.3951), (1.252, -0.6773, -0.4526), (1.228, -0.668, -0.4301), (1.252, -0.4415, -0.6884), (1.228, -0.4191, -0.6791), (1.228, -0.384, -0.8551), (1.252, -0.4084, -0.8551), (1.252, -0.4415, -1.022), (1.228, -0.4191, -1.031), (1.252, -0.6773, -1.258), (1.228, -0.668, -1.28), (1.252, -0.8441, -1.291), (1.228, -0.8441, -1.315), (1.252, -1.011, -1.258), (1.228, -1.02, -1.28), (1.252, -1.247, -1.022), (1.228, -1.269, -1.031), (1.252, -1.28, -0.8551), (1.228, -1.304, -0.8551), (1.252, -1.247, -0.6884), (1.228, -1.269, -0.6791), (1.228, -0.5188, -0.5298), (1.252, -0.536, -0.547), (1.228, -1.169, -0.5298), (1.252, -1.152, -0.547), (1.228, -0.5188, -1.18), (1.252, -0.536, -1.163), (1.252, -1.152, -1.163), (1.228, -1.169, -1.18), (1.112, -1.169, -0.5298), (1.088, -1.152, -0.547), (1.088, -1.247, -0.6884), (1.112, -1.269, -0.6791), (1.088, -1.28, -0.8551), (1.112, -1.304, -0.8551), (1.088, -1.247, -1.022), (1.112, -1.269, -1.031), (1.088, -1.152, -1.163), (1.112, -1.169, -1.18), (1.088, -1.011, -1.258), (1.112, -1.02, -1.28), (1.088, -0.8441, -1.291), (1.112, -0.8441, -1.315), (1.088, -0.6773, -1.258), (1.112, -0.668, -1.28), (1.088, -0.536, -1.163), (1.112, -0.5188, -1.18), (1.088, -0.4415, -1.022), (1.112, -0.4191, -1.031), (1.088, -0.4084, -0.8551), (1.112, -0.384, -0.8551), (1.088, -0.4415, -0.6884), (1.112, -0.4191, -0.6791), (1.088, -0.536, -0.547), (1.112, -0.5188, -0.5298), (1.088, -0.6773, -0.4526), (1.112, -0.668, -0.4301), (1.088, -0.8441, -0.4194), (1.112, -0.8441, -0.3951), (1.088, -1.011, -0.4526), (1.112, -1.02, -0.4301)], [], [(118, 116, 25, 26), (107, 104, 19, 20), (133, 135, 119, 121), (149, 151, 106, 109), (116, 128, 31, 25), (104, 123, 28, 19), (128, 114, 24, 31), (123, 102, 18, 28), (112, 110, 22, 23), (100, 98, 16, 17), (114, 112, 23, 24), (2, 4, 132, 131), (102, 100, 17, 18), (110, 127, 30, 22), (139, 141, 115, 129), (130, 133, 121, 124), (157, 159, 101, 103), (151, 153, 105, 106), (153, 155, 122, 105), (155, 157, 103, 122), (143, 145, 111, 113), (135, 137, 117, 119), (145, 147, 126, 111), (137, 139, 129, 117), (159, 161, 99, 101), (127, 108, 21, 30), (161, 130, 124, 99), (147, 149, 109, 126), (141, 143, 113, 115), (125, 120, 27, 29), (25, 31, 47, 41), (23, 22, 38, 39), (26, 25, 41, 42), (16, 29, 45, 32), (21, 20, 36, 37), (17, 16, 32, 33), (30, 21, 37, 46), (24, 23, 39, 40), (27, 26, 42, 43), (31, 24, 40, 47), (29, 27, 43, 45), (18, 17, 33, 34), (19, 28, 44, 35), (20, 19, 35, 36), (28, 18, 34, 44), (22, 30, 46, 38), (38, 46, 62, 54), (41, 47, 63, 57), (39, 38, 54, 55), (42, 41, 57, 58), (32, 45, 61, 48), (37, 36, 52, 53), (33, 32, 48, 49), (46, 37, 53, 62), (40, 39, 55, 56), (43, 42, 58, 59), (47, 40, 56, 63), (45, 43, 59, 61), (34, 33, 49, 50), (35, 44, 60, 51), (36, 35, 51, 52), (44, 34, 50, 60), (61, 59, 75, 77), (50, 49, 65, 66), (51, 60, 76, 67), (52, 51, 67, 68), (60, 50, 66, 76), (54, 62, 78, 70), (57, 63, 79, 73), (55, 54, 70, 71), (58, 57, 73, 74), (48, 61, 77, 64), (53, 52, 68, 69), (49, 48, 64, 65), (62, 53, 69, 78), (56, 55, 71, 72), (59, 58, 74, 75), (63, 56, 72, 79), (71, 70, 80), (74, 73, 80), (64, 77, 80), (69, 68, 80), (65, 64, 80), (78, 69, 80), (72, 71, 80), (75, 74, 80), (79, 72, 80), (77, 75, 80), (66, 65, 80), (67, 76, 80), (68, 67, 80), (76, 66, 80), (70, 78, 80), (73, 79, 80), (120, 118, 26, 27), (11, 10, 96, 84), (5, 4, 94, 97), (10, 1, 93, 96), (2, 15, 92, 95), (4, 2, 95, 94), (1, 9, 91, 93), (15, 14, 90, 92), (9, 8, 89, 91), (14, 13, 88, 90), (8, 7, 87, 89), (13, 3, 86, 88), (7, 0, 82, 87), (3, 12, 83, 86), (0, 6, 85, 82), (12, 11, 84, 83), (6, 5, 97, 85), (15, 2, 131, 160), (5, 6, 136, 134), (6, 0, 138, 136), (0, 7, 140, 138), (7, 8, 142, 140), (8, 9, 144, 142), (9, 1, 146, 144), (1, 10, 148, 146), (10, 11, 150, 148), (11, 12, 152, 150), (12, 3, 154, 152), (3, 13, 156, 154), (13, 14, 158, 156), (14, 15, 160, 158), (4, 5, 134, 132), (83, 84, 81), (82, 85, 81), (86, 83, 81), (87, 82, 81), (88, 86, 81), (89, 87, 81), (90, 88, 81), (91, 89, 81), (92, 90, 81), (93, 91, 81), (94, 95, 81), (95, 92, 81), (96, 93, 81), (97, 94, 81), (84, 96, 81), (85, 97, 81), (108, 107, 20, 21), (131, 132, 133, 130), (132, 134, 135, 133), (134, 136, 137, 135), (136, 138, 139, 137), (138, 140, 141, 139), (140, 142, 143, 141), (142, 144, 145, 143), (144, 146, 147, 145), (146, 148, 149, 147), (148, 150, 151, 149), (150, 152, 153, 151), (152, 154, 155, 153), (154, 156, 157, 155), (156, 158, 159, 157), (158, 160, 161, 159), (160, 131, 130, 161), (105, 122, 123, 104), (111, 126, 127, 110), (113, 111, 110, 112), (99, 124, 125, 98), (101, 99, 98, 100), (115, 113, 112, 114), (129, 115, 114, 128), (103, 101, 100, 102), (122, 103, 102, 123), (117, 129, 128, 116), (119, 117, 116, 118), (109, 106, 107, 108), (126, 109, 108, 127), (121, 119, 118, 120), (124, 121, 120, 125), (106, 105, 104, 107), (98, 125, 29, 16)])
me_cube_002.polygons.foreach_set('use_smooth', [True] * 176)
me_cube_002.polygons.foreach_set('material_index', [0, 0, 0, 0, 0, 0, 0, 0, 0, 0, 0, 0, 0, 0, 0, 0, 0, 0, 0, 0, 0, 0, 0, 0, 0, 0, 0, 0, 0, 0, 1, 1, 1, 1, 1, 1, 1, 1, 1, 1, 1, 1, 1, 1, 1, 1, 3, 3, 3, 3, 3, 3, 3, 3, 3, 3, 3, 3, 3, 3, 3, 3, 3, 3, 3, 3, 3, 3, 3, 3, 3, 3, 3, 3, 3, 3, 3, 3, 2, 2, 2, 2, 2, 2, 2, 2, 2, 2, 2, 2, 2, 2, 2, 2, 0, 0, 0, 0, 0, 0, 0, 0, 0, 0, 0, 0, 0, 0, 0, 0, 0, 0, 0, 0, 0, 0, 0, 0, 0, 0, 0, 0, 0, 0, 0, 0, 2, 2, 2, 2, 2, 2, 2, 2, 2, 2, 2, 2, 2, 2, 2, 2, 0, 0, 0, 0, 0, 0, 0, 0, 0, 0, 0, 0, 0, 0, 0, 0, 0, 0, 0, 0, 0, 0, 0, 0, 0, 0, 0, 0, 0, 0, 0, 0, 0, 0])
_k = set([(0, 6), (0, 7), (1, 9), (1, 10), (2, 4), (2, 15), (3, 12), (3, 13), (4, 5), (5, 6), (7, 8), (8, 9), (10, 11), (11, 12), (13, 14), (14, 15), (16, 17), (16, 29), (17, 18), (18, 28), (19, 20), (19, 28), (20, 21), (21, 30), (22, 23), (22, 30), (23, 24), (24, 31), (25, 26), (25, 31), (26, 27), (27, 29), (32, 33), (32, 45), (33, 34), (34, 44), (35, 36), (35, 44), (36, 37), (37, 46), (38, 39), (38, 46), (39, 40), (40, 47), (41, 42), (41, 47), (42, 43), (43, 45), (48, 49), (48, 61), (49, 50), (50, 60), (51, 52), (51, 60), (52, 53), (53, 62), (54, 55), (54, 62), (55, 56), (56, 63), (57, 58), (57, 63), (58, 59), (59, 61), (64, 65), (64, 77), (65, 66), (66, 76), (67, 68), (67, 76), (68, 69), (69, 78), (70, 71), (70, 78), (71, 72), (72, 79), (73, 74), (73, 79), (74, 75), (75, 77), (82, 85), (82, 87), (83, 84), (83, 86), (84, 96), (85, 97), (86, 88), (87, 89), (88, 90), (89, 91), (90, 92), (91, 93), (92, 95), (93, 96), (94, 95), (94, 97)])
me_cube_002.attributes.new('sharp_edge', 'BOOLEAN', 'EDGE').data.foreach_set('value', [ (min(e.vertices), max(e.vertices)) in _k for e in me_cube_002.edges])
_uv = me_cube_002.uv_layers.new(name='UVMap')
_uv.uv.foreach_set('vector', [0.0, 0.0, 0.0, 0.0, 0.0, 0.0, 0.0, 0.0, 0.0, 0.0, 0.0, 0.0, 0.0, 0.0, 0.0, 0.0, 0.0, 0.0, 0.0, 0.0, 0.0, 0.0, 0.0, 0.0, 0.0, 0.0, 0.0, 0.0, 0.0, 0.0, 0.0, 0.0, 0.0, 0.0, 0.0, 0.0, 0.0, 0.0, 0.0, 0.0, 0.0, 0.0, 0.0, 0.0, 0.0, 0.0, 0.0, 0.0, 0.0, 0.0, 0.0, 0.0, 0.0, 0.0, 0.0, 0.0, 0.0, 0.0, 0.0, 0.0, 0.0, 0.0, 0.0, 0.0, 0.0, 0.0, 0.0, 0.0, 0.0, 0.0, 0.0, 0.0, 0.0, 0.0, 0.0, 0.0, 0.0, 0.0, 0.0, 0.0, 0.0, 0.0, 0.0, 0.0, 0.0, 0.0, 0.0, 0.0, 0.0, 0.0, 0.0, 0.0, 0.0, 0.0, 0.0, 0.0, 0.0, 0.0, 0.0, 0.0, 0.0, 0.0, 0.0, 0.0, 0.0, 0.0, 0.0, 0.0, 0.0, 0.0, 0.0, 0.0, 0.0, 0.0, 0.0, 0.0, 0.0, 0.0, 0.0, 0.0, 0.0, 0.0, 0.0, 0.0, 0.0, 0.0, 0.0, 0.0, 0.0, 0.0, 0.0, 0.0, 0.0, 0.0, 0.0, 0.0, 0.0, 0.0, 0.0, 0.0, 0.0, 0.0, 0.0, 0.0, 0.0, 0.0, 0.0, 0.0, 0.0, 0.0, 0.0, 0.0, 0.0, 0.0, 0.0, 0.0, 0.0, 0.0, 0.0, 0.0, 0.0, 0.0, 0.0, 0.0, 0.0, 0.0, 0.0, 0.0, 0.0, 0.0, 0.0, 0.0, 0.0, 0.0, 0.0, 0.0, 0.0, 0.0, 0.0, 0.0, 0.0, 0.0, 0.0, 0.0, 0.0, 0.0, 0.0, 0.0, 0.0, 0.0, 0.0, 0.0, 0.0, 0.0, 0.0, 0.0, 0.0, 0.0, 0.0, 0.0, 0.0, 0.0, 0.0, 0.0, 0.0, 0.0, 0.0, 0.0, 0.0, 0.0, 0.0, 0.0, 0.0, 0.0, 0.0, 0.0, 0.0, 0.0, 0.0, 0.0, 0.0, 0.0, 0.0, 0.0, 0.0, 0.0, 0.0, 0.0, 0.0, 0.0, 0.0, 0.0, 0.0, 0.0, 0.0, 0.0, 0.0, 0.0, 0.0, 0.0, 0.0, 0.0, 0.0, 0.0, 0.0, 0.0, 0.0, 0.0, 0.0, 0.0, 0.0, 0.0, 0.0, 0.0, 0.0, 0.0, 0.0, 0.0, 0.0, 0.0, 0.0, 0.0, 0.0, 0.0, 0.0, 0.0, 0.0, 0.0, 0.0, 0.0, 0.0, 0.0, 0.0, 0.0, 0.0, 0.0, 0.0, 0.0, 0.0, 0.0, 0.0, 0.0, 0.0, 0.0, 0.0, 0.0, 0.0, 0.0, 0.0, 0.0, 0.0, 0.0, 0.0, 0.0, 0.0, 0.0, 0.0, 0.0, 0.0, 0.0, 0.0, 0.0, 0.0, 0.0, 0.0, 0.0, 0.0, 0.0, 0.0, 0.0, 0.0, 0.0, 0.0, 0.0, 0.0, 0.0, 0.0, 0.0, 0.0, 0.0, 0.0, 0.0, 0.0, 0.0, 0.0, 0.0, 0.0, 0.0, 0.0, 0.0, 0.0, 0.0, 0.0, 0.0, 0.0, 0.0, 0.0, 0.0, 0.0, 0.0, 0.0, 0.0, 0.0, 0.0, 0.0, 0.0, 0.0, 0.0, 0.0, 0.0, 0.0, 0.0, 0.0, 0.0, 0.0, 0.0, 0.0, 0.0, 0.0, 0.0, 0.0, 0.0, 0.0, 0.0, 0.0, 0.0, 0.0, 0.0, 0.0, 0.0, 0.0, 0.0, 0.0, 0.0, 0.0, 0.0, 0.0, 0.0, 0.0, 0.0, 0.0, 0.0, 0.0, 0.0, 0.0, 0.0, 0.0, 0.0, 0.0, 0.0, 0.0, 0.0, 0.0, 0.0, 0.0, 0.0, 0.0, 0.0, 0.0, 0.0, 0.0, 0.0, 0.0, 0.0, 0.0, 0.0, 0.0, 0.0, 0.0, 0.0, 0.0, 0.0, 0.0, 0.0, 0.0, 0.0, 0.0, 0.0, 0.0, 0.0, 0.0, 0.0, 0.0, 0.0, 0.0, 0.0, 0.0, 0.0, 0.0, 0.0, 0.0, 0.0, 0.0, 0.0, 0.0, 0.0, 0.0, 0.0, 0.0, 0.0, 0.0, 0.0, 0.0, 0.0, 0.0, 0.0, 0.0, 0.0, 0.0, 0.0, 0.0, 0.0, 0.0, 0.0, 0.0, 0.0, 0.0, 0.0, 0.0, 0.0, 0.0, 0.0, 0.0, 0.0, 0.0, 0.0, 0.0, 0.0, 0.0, 0.0, 0.0, 0.0, 0.0, 0.0, 0.0, 0.0, 0.0, 0.0, 0.0, 0.0, 0.0, 0.0, 0.0, 0.0, 0.0, 0.0, 0.0, 0.0, 0.0, 0.0, 0.0, 0.0, 0.0, 0.0, 0.0, 0.0, 0.0, 0.0, 0.0, 0.0, 0.0, 0.0, 0.0, 0.0, 0.0, 0.0, 0.0, 0.0, 0.0, 0.0, 0.0, 0.0, 0.0, 0.0, 0.0, 0.0, 0.0, 0.0, 0.0, 0.0, 0.0, 0.0, 0.0, 0.0, 0.0, 0.0, 0.0, 0.0, 0.0, 0.0, 0.0, 0.0, 0.0, 0.0, 0.0, 0.0, 0.0, 0.0, 0.0, 0.0, 0.0, 0.0, 0.0, 0.0, 0.0, 0.0, 0.0, 0.0, 0.0, 0.0, 0.0, 0.0, 0.0, 0.0, 0.0, 0.0, 0.0, 0.0, 0.0, 0.0, 0.0, 0.0, 0.0, 0.0, 0.0, 0.0, 0.0, 0.0, 0.0, 0.0, 0.0, 0.0, 0.0, 0.0, 0.0, 0.0, 0.0, 0.0, 0.0, 0.0, 0.0, 0.0, 0.0, 0.0, 0.0, 0.0, 0.0, 0.0, 0.0, 0.0, 0.0, 0.0, 0.0, 0.0, 0.0, 0.0, 0.0, 0.0, 0.0, 0.0, 0.0, 0.0, 0.0, 0.0, 0.0, 0.0, 0.0, 0.0, 0.0, 0.0, 0.0, 0.0, 0.0, 0.0, 0.0, 0.0, 0.0, 0.0, 0.0, 0.0, 0.0, 0.0, 0.0, 0.0, 0.0, 0.0, 0.0, 0.0, 0.0, 0.0, 0.0, 0.0, 0.0, 0.0, 0.0, 0.0, 0.0, 0.0, 0.0, 0.0, 0.0, 0.0, 0.0, 0.0, 0.0, 0.0, 0.0, 0.0, 0.0, 0.0, 0.0, 0.0, 0.0, 0.0, 0.0, 0.0, 0.0, 0.0, 0.0, 0.0, 0.0, 0.0, 0.0, 0.0, 0.0, 0.0, 0.0, 0.0, 0.0, 0.0, 0.0, 0.0, 0.0, 0.0, 0.0, 0.0, 0.0, 0.0, 0.0, 0.0, 0.0, 0.0, 0.0, 0.0, 0.0, 0.0, 0.0, 0.0, 0.0, 0.0, 0.0, 0.0, 0.0, 0.0, 0.0, 0.0, 0.0, 0.0, 0.0, 0.0, 0.0, 0.0, 0.0, 0.0, 0.0, 0.0, 0.0, 0.0, 0.0, 0.0, 0.0, 0.0, 0.0, 0.0, 0.0, 0.0, 0.0, 0.0, 0.0, 0.0, 0.0, 0.0, 0.0, 0.0, 0.0, 0.0, 0.0, 0.0, 0.0, 0.0, 0.0, 0.0, 0.0, 0.0, 0.0, 0.0, 0.0, 0.0, 0.0, 0.0, 0.0, 0.0, 0.0, 0.0, 0.0, 0.0, 0.0, 0.0, 0.0, 0.0, 0.0, 0.0, 0.0, 0.0, 0.0, 0.0, 0.0, 0.0, 0.0, 0.0, 0.0, 0.0, 0.0, 0.0, 0.0, 0.0, 0.0, 0.0, 0.0, 0.0, 0.0, 0.0, 0.0, 0.0, 0.0, 0.0, 0.0, 0.0, 0.0, 0.0, 0.0, 0.0, 0.0, 0.0, 0.0, 0.0, 0.0, 0.0, 0.0, 0.0, 0.0, 0.0, 0.0, 0.0, 0.0, 0.0, 0.0, 0.0, 0.0, 0.0, 0.0, 0.0, 0.0, 0.0, 0.0, 0.0, 0.0, 0.0, 0.0, 0.0, 0.0, 0.0, 0.0, 0.0, 0.0, 0.0, 0.0, 0.0, 0.0, 0.0, 0.0, 0.0, 0.0, 0.0, 0.0, 0.0, 0.0, 0.0, 0.0, 0.0, 0.0, 0.0, 0.0, 0.0, 0.0, 0.0, 0.0, 0.0, 0.0, 0.0, 0.0, 0.0, 0.0, 0.0, 0.0, 0.0, 0.0, 0.0, 0.0, 0.0, 0.0, 0.0, 0.0, 0.0, 0.0, 0.0, 0.0, 0.0, 0.0, 0.0, 0.0, 0.0, 0.0, 0.0, 0.0, 0.0, 0.0, 0.0, 0.0, 0.0, 0.0, 0.0, 0.0, 0.0, 0.0, 0.0, 0.0, 0.0, 0.0, 0.0, 0.0, 0.0, 0.0, 0.0, 0.0, 0.0, 0.0, 0.0, 0.0, 0.0, 0.0, 0.0, 0.0, 0.0, 0.0, 0.0, 0.0, 0.0, 0.0, 0.0, 0.0, 0.0, 0.0, 0.0, 0.0, 0.0, 0.0, 0.0, 0.0, 0.0, 0.0, 0.0, 0.0, 0.0, 0.0, 0.0, 0.0, 0.0, 0.0, 0.0, 0.0, 0.0, 0.0, 0.0, 0.0, 0.0, 0.0, 0.0, 0.0, 0.0, 0.0, 0.0, 0.0, 0.0, 0.0, 0.0, 0.0, 0.0, 0.0, 0.0, 0.0, 0.0, 0.0, 0.0, 0.0, 0.0, 0.0, 0.0, 0.0, 0.0, 0.0, 0.0, 0.0, 0.0, 0.0, 0.0, 0.0, 0.0, 0.0, 0.0, 0.0, 0.0, 0.0, 0.0, 0.0, 0.0, 0.0, 0.0, 0.0, 0.0, 0.0, 0.0, 0.0, 0.0, 0.0, 0.0, 0.0, 0.0, 0.0, 0.0, 0.0, 0.0, 0.0, 0.0, 0.0, 0.0, 0.0, 0.0, 0.0, 0.0, 0.0, 0.0, 0.0, 0.0, 0.0, 0.0, 0.0, 0.0, 0.0, 0.0, 0.0, 0.0, 0.0, 0.0, 0.0, 0.0, 0.0, 0.0, 0.0, 0.0, 0.0, 0.0, 0.0, 0.0, 0.0, 0.0, 0.0, 0.0, 0.0, 0.0, 0.0, 0.0, 0.0, 0.0, 0.0, 0.0, 0.0, 0.0, 0.0, 0.0, 0.0, 0.0, 0.0, 0.0, 0.0, 0.0, 0.0, 0.0, 0.0, 0.0, 0.0, 0.0, 0.0, 0.0, 0.0, 0.0, 0.0, 0.0, 0.0, 0.0, 0.0, 0.0, 0.0, 0.0, 0.0, 0.0, 0.0, 0.0, 0.0, 0.0, 0.0, 0.0, 0.0, 0.0, 0.0, 0.0, 0.0, 0.0, 0.0, 0.0, 0.0, 0.0, 0.0, 0.0, 0.0, 0.0, 0.0, 0.0, 0.0, 0.0, 0.0, 0.0, 0.0, 0.0, 0.0, 0.0, 0.0, 0.0, 0.0, 0.0, 0.0, 0.0, 0.0, 0.0, 0.0, 0.0, 0.0, 0.0, 0.0, 0.0, 0.0, 0.0, 0.0, 0.0, 0.0, 0.0, 0.0, 0.0, 0.0, 0.0, 0.0, 0.0, 0.0, 0.0, 0.0, 0.0, 0.0, 0.0, 0.0, 0.0, 0.0, 0.0, 0.0, 0.0, 0.0, 0.0, 0.0, 0.0, 0.0, 0.0, 0.0, 0.0, 0.0, 0.0, 0.0, 0.0, 0.0, 0.0, 0.0, 0.0, 0.0, 0.0, 0.0, 0.0, 0.0, 0.0, 0.0, 0.0, 0.0, 0.0, 0.0, 0.0, 0.0, 0.0, 0.0, 0.0, 0.0, 0.0, 0.0, 0.0, 0.0, 0.0, 0.0, 0.0, 0.0, 0.0, 0.0, 0.0, 0.0, 0.0, 0.0, 0.0, 0.0, 0.0, 0.0, 0.0, 0.0, 0.0, 0.0, 0.0, 0.0, 0.0, 0.0, 0.0, 0.0, 0.0, 0.0, 0.0, 0.0, 0.0, 0.0, 0.0, 0.0, 0.0, 0.0, 0.0, 0.0, 0.0, 0.0, 0.0, 0.0, 0.0, 0.0, 0.0, 0.0, 0.0, 0.0, 0.0, 0.0, 0.0, 0.0, 0.0, 0.0, 0.0, 0.0, 0.0, 0.0, 0.0, 0.0, 0.0, 0.0, 0.0, 0.0, 0.0, 0.0, 0.0, 0.0, 0.0, 0.0, 0.0, 0.0, 0.0, 0.0, 0.0, 0.0, 0.0, 0.0, 0.0, 0.0, 0.0, 0.0, 0.0, 0.0, 0.0, 0.0, 0.0, 0.0, 0.0, 0.0, 0.0, 0.0, 0.0, 0.0, 0.0, 0.0, 0.0, 0.0, 0.0, 0.0, 0.0, 0.0, 0.0, 0.0, 0.0, 0.0, 0.0, 0.0, 0.0, 0.0, 0.0, 0.0, 0.0, 0.0, 0.0, 0.0, 0.0, 0.0, 0.0, 0.0, 0.0, 0.0, 0.0, 0.0, 0.0, 0.0, 0.0, 0.0, 0.0, 0.0, 0.0, 0.0, 0.0, 0.0, 0.0, 0.0, 0.0, 0.0, 0.0, 0.0, 0.0, 0.0, 0.0, 0.0, 0.0, 0.0, 0.0, 0.0, 0.0, 0.0, 0.0, 0.0, 0.0, 0.0, 0.0, 0.0, 0.0, 0.0, 0.0, 0.0, 0.0, 0.0, 0.0, 0.0, 0.0, 0.0, 0.0, 0.0, 0.0, 0.0, 0.0, 0.0, 0.0, 0.0, 0.0, 0.0, 0.0, 0.0, 0.0, 0.0, 0.0, 0.0, 0.0, 0.0, 0.0])
me_cube_002.materials.append(mat_black)
me_cube_002.materials.append(mat_yellow)
me_cube_002.materials.append(mat_grey)
me_cube_002.materials.append(mat_dark_grey)
me_cube_002.use_remesh_fix_poles = True
me_cube_002.use_remesh_preserve_attributes = False
me_cube_002.update()
me_cube_004 = bpy.data.meshes.new('Cube.004')
me_cube_004.from_pydata([(0.7472, 1.004, -0.7844), (0.7472, 1.18, -0.6696), (0.7472, 0.9078, -0.6372), (0.7472, 0.9176, -0.5906), (0.7472, 1.037, -0.5127), (0.7472, 1.083, -0.5224), (0.9856, 1.032, -0.7659), (0.9519, 1.004, -0.7844), (0.9519, 1.18, -0.6696), (0.9856, 1.151, -0.688), (0.9519, 0.9343, -0.6777), (0.9856, 0.9549, -0.6476), (0.9035, 0.9078, -0.6372), (0.9174, 0.9176, -0.5906), (0.9035, 1.083, -0.5224), (0.9174, 1.037, -0.5127), (0.9519, 1.11, -0.5629), (0.9856, 1.074, -0.5697), (1.113, 1.064, -0.8006), (1.113, 1.052, -0.8577), (1.113, 1.123, -0.9666), (1.113, 1.179, -0.9759), (1.113, 1.228, -0.7429), (1.113, 1.17, -0.731), (1.113, 1.285, -0.9063), (1.113, 1.299, -0.8519), (0.8467, 1.03, -0.8232), (0.8055, 1.064, -0.8006), (0.8055, 1.17, -0.731), (0.8467, 1.205, -0.7084), (0.8467, 1.096, -0.924), (0.8055, 1.142, -0.9189), (0.8737, 1.179, -0.9759), (0.898, 1.124, -0.9667), (0.8467, 1.271, -0.8092), (0.8055, 1.248, -0.8493), (0.9667, 1.228, -0.7429), (1.008, 1.17, -0.731), (1.008, 1.064, -0.8006), (0.9667, 1.052, -0.8577), (0.8055, 1.039, -0.7618), (0.8467, 1.004, -0.7844), (0.8467, 1.18, -0.6696), (0.8055, 1.145, -0.6922), (0.9667, 1.004, -0.7844), (1.008, 1.039, -0.7618), (1.008, 1.145, -0.6922), (0.9667, 1.18, -0.6696), (0.8737, 1.285, -0.9063), (0.898, 1.299, -0.852), (0.7472, 0.06357, -0.7229), (0.7472, 0.2731, -0.7229), (0.7472, 0.06357, -0.547), (0.7472, 0.09724, -0.5133), (0.7472, 0.2395, -0.5133), (0.7472, 0.2731, -0.547), (0.9856, 0.09724, -0.7229), (0.9519, 0.06357, -0.7229), (0.9519, 0.2731, -0.7229), (0.9856, 0.2395, -0.7229), (0.9519, 0.06357, -0.5954), (0.9856, 0.09724, -0.5815), (0.9035, 0.06357, -0.547), (0.9174, 0.09724, -0.5133), (0.9035, 0.2731, -0.547), (0.9174, 0.2395, -0.5133), (0.9519, 0.2731, -0.5954), (0.9856, 0.2395, -0.5815), (1.113, 0.1048, -0.7693), (1.113, 0.06358, -0.8105), (1.113, 0.06358, -0.9408), (1.113, 0.1048, -0.9789), (1.113, 0.2731, -0.8105), (1.113, 0.2319, -0.7693), (1.113, 0.2319, -0.9789), (1.113, 0.2731, -0.9408), (0.8467, 0.06358, -0.7693), (0.8055, 0.1048, -0.7693), (0.8055, 0.2319, -0.7693), (0.8467, 0.2731, -0.7693), (0.8467, 0.06358, -0.8898), (0.8055, 0.1048, -0.9107), (0.8737, 0.1048, -0.9789), (0.898, 0.06358, -0.9409), (0.8467, 0.2731, -0.8898), (0.8055, 0.2319, -0.9107), (0.9667, 0.2731, -0.8105), (1.008, 0.2319, -0.7693), (1.008, 0.1048, -0.7693), (0.9667, 0.06358, -0.8105), (0.8055, 0.1048, -0.7229), (0.8467, 0.06358, -0.7229), (0.8467, 0.2731, -0.7229), (0.8055, 0.2319, -0.7229), (0.9667, 0.06358, -0.7229), (1.008, 0.1048, -0.7229), (1.008, 0.2319, -0.7229), (0.9667, 0.2731, -0.7229), (0.8737, 0.2319, -0.9789), (0.898, 0.2731, -0.9409)], [], [(15, 4, 3, 13), (9, 17, 11, 6), (15, 13, 11, 17), (1, 14, 16, 8), (28, 27, 40, 43), (28, 35, 31, 27), (36, 49, 34, 29), (26, 39, 44, 41), (38, 37, 46, 45), (16, 14, 15, 17), (12, 10, 11, 13), (14, 5, 4, 15), (2, 12, 13, 3), (8, 16, 17, 9), (10, 7, 6, 11), (7, 10, 12, 0), (39, 33, 20, 19), (46, 47, 42, 43, 40, 41, 44, 45), (48, 32, 31, 35), (26, 30, 33, 39), (0, 12, 2), (32, 48, 24, 21), (36, 29, 42, 47), (22, 25, 49, 36), (14, 1, 5), (37, 23, 22, 36), (33, 30, 31, 32), (49, 25, 24, 48), (29, 34, 35, 28), (30, 26, 27, 31), (18, 38, 39, 19), (26, 41, 40, 27), (42, 29, 28, 43), (36, 47, 46, 37), (44, 39, 38, 45), (34, 49, 48, 35), (20, 33, 32, 21), (23, 37, 38, 18), (65, 54, 53, 63), (59, 67, 61, 56), (65, 63, 61, 67), (51, 64, 66, 58), (78, 77, 90, 93), (78, 85, 81, 77), (86, 99, 84, 79), (76, 89, 94, 91), (88, 87, 96, 95), (66, 64, 65, 67), (62, 60, 61, 63), (64, 55, 54, 65), (52, 62, 63, 53), (58, 66, 67, 59), (60, 57, 56, 61), (57, 60, 62, 50), (89, 83, 70, 69), (96, 97, 92, 93, 90, 91, 94, 95), (98, 82, 81, 85), (76, 80, 83, 89), (50, 62, 52), (82, 98, 74, 71), (86, 79, 92, 97), (72, 75, 99, 86), (64, 51, 55), (87, 73, 72, 86), (83, 80, 81, 82), (99, 75, 74, 98), (79, 84, 85, 78), (80, 76, 77, 81), (68, 88, 89, 69), (76, 91, 90, 77), (92, 79, 78, 93), (86, 97, 96, 87), (94, 89, 88, 95), (84, 99, 98, 85), (70, 83, 82, 71), (73, 87, 88, 68)])
me_cube_004.polygons.foreach_set('use_smooth', [True] * 76)
me_cube_004.polygons.foreach_set('material_index', [1, 1, 1, 1, 1, 1, 1, 1, 1, 1, 1, 1, 1, 1, 1, 1, 1, 1, 1, 1, 1, 1, 1, 1, 1, 1, 1, 1, 1, 1, 1, 1, 1, 1, 1, 1, 1, 1, 1, 1, 1, 1, 1, 1, 1, 1, 1, 1, 1, 1, 1, 1, 1, 1, 1, 1, 1, 1, 1, 1, 1, 1, 1, 1, 1, 1, 1, 1, 1, 1, 1, 1, 1, 1, 1, 1])
_k = set([(2, 12), (3, 13), (4, 15), (5, 14), (6, 11), (7, 10), (8, 16), (9, 17), (10, 12), (11, 13), (14, 16), (15, 17), (18, 23), (18, 38), (19, 39), (20, 33), (21, 32), (22, 36), (23, 37), (24, 48), (25, 49), (26, 30), (26, 41), (27, 31), (27, 40), (28, 35), (28, 43), (29, 34), (29, 42), (30, 33), (31, 32), (31, 35), (32, 48), (34, 49), (35, 48), (36, 47), (37, 38), (37, 46), (38, 45), (39, 44), (40, 41), (40, 43), (41, 44), (42, 43), (42, 47), (44, 45), (45, 46), (46, 47), (52, 62), (53, 63), (54, 65), (55, 64), (56, 61), (57, 60), (58, 66), (59, 67), (60, 62), (61, 63), (64, 66), (65, 67), (68, 73), (68, 88), (69, 89), (70, 83), (71, 82), (72, 86), (73, 87), (74, 98), (75, 99), (76, 80), (76, 91), (77, 81), (77, 90), (78, 85), (78, 93), (79, 84), (79, 92), (80, 83), (81, 82), (81, 85), (82, 98), (84, 99), (85, 98), (86, 97), (87, 88), (87, 96), (88, 95), (89, 94), (90, 91), (90, 93), (91, 94), (92, 93), (92, 97), (94, 95), (95, 96), (96, 97)])
me_cube_004.attributes.new('sharp_edge', 'BOOLEAN', 'EDGE').data.foreach_set('value', [ (min(e.vertices), max(e.vertices)) in _k for e in me_cube_004.edges])
_uv = me_cube_004.uv_layers.new(name='UVMap')
_uv.uv.foreach_set('vector', [0.7063, 0.5402, 0.875, 0.5402, 0.875, 0.7098, 0.7063, 0.7098, 0.375, 0.5402, 0.5437, 0.5402, 0.5437, 0.7098, 0.375, 0.7098, 0.7063, 0.5402, 0.7063, 0.7098, 0.5437, 0.7098, 0.5437, 0.5402, 0.375, 0.25, 0.5848, 0.4078, 0.5271, 0.4631, 0.375, 0.4647, 0.375, 0.5492, 0.375, 0.7008, 0.375, 0.7008, 0.375, 0.5492, 0.375, 0.5492, 0.5437, 0.5492, 0.5437, 0.7008, 0.375, 0.7008, 0.4242, 0.3932, 0.5797, 0.4108, 0.5188, 0.4642, 0.375, 0.4745, 0.375, 0.7755, 0.375, 0.8495, 0.375, 0.8495, 0.375, 0.7755, 0.25, 0.7008, 0.25, 0.5492, 0.25, 0.5492, 0.25, 0.7008, 0.5271, 0.4631, 0.5848, 0.4078, 0.625, 0.4187, 0.5437, 0.5, 0.5848, 0.8422, 0.5271, 0.7869, 0.5437, 0.75, 0.625, 0.8313, 0.5848, 0.4078, 0.5848, 0.25, 0.625, 0.25, 0.625, 0.4187, 0.5848, 1.0, 0.5848, 0.8422, 0.625, 0.8313, 0.625, 1.0, 0.375, 0.4647, 0.5271, 0.4631, 0.5437, 0.5402, 0.375, 0.5402, 0.5271, 0.7869, 0.375, 0.7853, 0.375, 0.7098, 0.5437, 0.7098, 0.375, 0.7853, 0.5271, 0.7869, 0.5848, 0.8422, 0.375, 1.0, 0.4242, 0.8727, 0.5797, 0.9038, 0.5796, 1.0, 0.4242, 1.0, 0.25, 0.5492, 0.2755, 0.5, 0.3495, 0.5, 0.375, 0.5492, 0.375, 0.7008, 0.3495, 0.75, 0.2755, 0.75, 0.25, 0.7008, 0.7063, 0.5492, 0.7063, 0.7008, 0.5437, 0.7008, 0.5437, 0.5492, 0.375, 0.7755, 0.5188, 0.8065, 0.5797, 0.9038, 0.4242, 0.8714, 0.375, 1.0, 0.5848, 0.8422, 0.5848, 1.0, 0.7852, 0.7008, 0.7852, 0.5492, 0.875, 0.5492, 0.875, 0.7008, 0.375, 0.4005, 0.375, 0.4745, 0.375, 0.4745, 0.375, 0.4005, 0.4242, 0.25, 0.5796, 0.25, 0.5797, 0.3462, 0.4242, 0.3773, 0.5848, 0.4078, 0.375, 0.25, 0.5848, 0.25, 0.25, 0.5492, 0.125, 0.5492, 0.125, 0.5, 0.25, 0.5, 0.69, 0.75, 0.568, 0.75, 0.5437, 0.7008, 0.7063, 0.7008, 0.5797, 0.3462, 0.5796, 0.25, 0.625, 0.25, 0.625, 0.3398, 0.375, 0.4745, 0.5188, 0.4642, 0.5437, 0.5492, 0.375, 0.5492, 0.5188, 0.8065, 0.375, 0.7755, 0.375, 0.7008, 0.5437, 0.7008, 0.375, 1.0, 0.375, 0.875, 0.4242, 0.8727, 0.4242, 1.0, 0.375, 0.7755, 0.375, 0.7755, 0.375, 0.7008, 0.375, 0.7008, 0.375, 0.4745, 0.375, 0.4745, 0.375, 0.5492, 0.375, 0.5492, 0.375, 0.4005, 0.375, 0.4005, 0.375, 0.375, 0.375, 0.375, 0.375, 0.8495, 0.375, 0.8495, 0.375, 0.875, 0.375, 0.875, 0.568, 0.5, 0.69, 0.5, 0.7063, 0.5492, 0.5437, 0.5492, 0.5796, 1.0, 0.5797, 0.9038, 0.625, 0.9102, 0.625, 1.0, 0.125, 0.5492, 0.25, 0.5492, 0.25, 0.7008, 0.125, 0.7008, 0.7063, 0.5402, 0.875, 0.5402, 0.875, 0.7098, 0.7063, 0.7098, 0.375, 0.5402, 0.5437, 0.5402, 0.5437, 0.7098, 0.375, 0.7098, 0.7063, 0.5402, 0.7063, 0.7098, 0.5437, 0.7098, 0.5437, 0.5402, 0.375, 0.25, 0.5848, 0.4078, 0.5271, 0.4631, 0.375, 0.4647, 0.375, 0.5492, 0.375, 0.7008, 0.375, 0.7008, 0.375, 0.5492, 0.375, 0.5492, 0.5437, 0.5492, 0.5437, 0.7008, 0.375, 0.7008, 0.4242, 0.3932, 0.5797, 0.4108, 0.5188, 0.4642, 0.375, 0.4745, 0.375, 0.7755, 0.375, 0.8495, 0.375, 0.8495, 0.375, 0.7755, 0.25, 0.7008, 0.25, 0.5492, 0.25, 0.5492, 0.25, 0.7008, 0.5271, 0.4631, 0.5848, 0.4078, 0.625, 0.4187, 0.5437, 0.5, 0.5848, 0.8422, 0.5271, 0.7869, 0.5437, 0.75, 0.625, 0.8313, 0.5848, 0.4078, 0.5848, 0.25, 0.625, 0.25, 0.625, 0.4187, 0.5848, 1.0, 0.5848, 0.8422, 0.625, 0.8313, 0.625, 1.0, 0.375, 0.4647, 0.5271, 0.4631, 0.5437, 0.5402, 0.375, 0.5402, 0.5271, 0.7869, 0.375, 0.7853, 0.375, 0.7098, 0.5437, 0.7098, 0.375, 0.7853, 0.5271, 0.7869, 0.5848, 0.8422, 0.375, 1.0, 0.4242, 0.8727, 0.5797, 0.9038, 0.5796, 1.0, 0.4242, 1.0, 0.25, 0.5492, 0.2755, 0.5, 0.3495, 0.5, 0.375, 0.5492, 0.375, 0.7008, 0.3495, 0.75, 0.2755, 0.75, 0.25, 0.7008, 0.7063, 0.5492, 0.7063, 0.7008, 0.5437, 0.7008, 0.5437, 0.5492, 0.375, 0.7755, 0.5188, 0.8065, 0.5797, 0.9038, 0.4242, 0.8714, 0.375, 1.0, 0.5848, 0.8422, 0.5848, 1.0, 0.7852, 0.7008, 0.7852, 0.5492, 0.875, 0.5492, 0.875, 0.7008, 0.375, 0.4005, 0.375, 0.4745, 0.375, 0.4745, 0.375, 0.4005, 0.4242, 0.25, 0.5796, 0.25, 0.5797, 0.3462, 0.4242, 0.3773, 0.5848, 0.4078, 0.375, 0.25, 0.5848, 0.25, 0.25, 0.5492, 0.125, 0.5492, 0.125, 0.5, 0.25, 0.5, 0.69, 0.75, 0.568, 0.75, 0.5437, 0.7008, 0.7063, 0.7008, 0.5797, 0.3462, 0.5796, 0.25, 0.625, 0.25, 0.625, 0.3398, 0.375, 0.4745, 0.5188, 0.4642, 0.5437, 0.5492, 0.375, 0.5492, 0.5188, 0.8065, 0.375, 0.7755, 0.375, 0.7008, 0.5437, 0.7008, 0.375, 1.0, 0.375, 0.875, 0.4242, 0.8727, 0.4242, 1.0, 0.375, 0.7755, 0.375, 0.7755, 0.375, 0.7008, 0.375, 0.7008, 0.375, 0.4745, 0.375, 0.4745, 0.375, 0.5492, 0.375, 0.5492, 0.375, 0.4005, 0.375, 0.4005, 0.375, 0.375, 0.375, 0.375, 0.375, 0.8495, 0.375, 0.8495, 0.375, 0.875, 0.375, 0.875, 0.568, 0.5, 0.69, 0.5, 0.7063, 0.5492, 0.5437, 0.5492, 0.5796, 1.0, 0.5797, 0.9038, 0.625, 0.9102, 0.625, 1.0, 0.125, 0.5492, 0.25, 0.5492, 0.25, 0.7008, 0.125, 0.7008])
me_cube_004.materials.append(mat_whtie)
me_cube_004.materials.append(mat_black)
me_cube_004.materials.append(mat_red)
me_cube_004.materials.append(mat_headlights)
me_cube_004.use_remesh_fix_poles = True
me_cube_004.use_remesh_preserve_attributes = False
me_cube_004.update()
me_plane_002 = bpy.data.meshes.new('Plane.002')
me_plane_002.from_pydata([(0.08469, -0.3387, -0.3856), (-0.1952, 0.2893, -0.3856), (0.7127, -0.05881, -0.3856), (0.3646, -0.9667, -0.3856), (-0.5433, -0.6186, -0.3856), (0.3309, 0.3033, -0.3856), (-0.5573, -0.09251, -0.3856), (0.7267, -0.5849, -0.3856), (-0.1615, -0.9807, -0.3856), (-0.1615, -0.9807, -0.1304), (0.7267, -0.5849, -0.1304), (-0.5573, -0.09251, -0.1304), (0.3309, 0.3033, -0.1304), (-0.5433, -0.6186, -0.1304), (0.3646, -0.9667, -0.1304), (0.7127, -0.05881, -0.1304), (-0.1952, 0.2893, -0.1304), (-0.2923, 0.8521, -0.3372), (-0.4602, 0.8521, -0.3372), (-0.2923, 0.8521, -0.1788), (-0.4602, 0.8521, -0.1788), (-0.1952, 0.8521, -0.3856), (-0.5573, 0.8521, -0.3856), (-0.1952, 0.8521, -0.1304), (-0.5573, 0.8521, -0.1304), (-0.2923, 15.72, -0.3372), (-0.4602, 15.72, -0.3372), (-0.2923, 15.72, -0.1788), (-0.4602, 15.72, -0.1788), (-0.169, 15.72, -0.2547), (-0.3733, 15.72, -0.05044), (-0.169, 18.76, -0.2547), (-0.3733, 18.76, -0.05044), (-0.4143, 18.76, -0.009377), (-0.4143, 15.72, -0.009377), (1.265, 17.14, 1.158), (1.373, 17.42, 1.245), (1.245, 18.76, 1.142), (1.373, 18.58, 1.245), (1.224, 17.14, 1.191), (1.331, 17.42, 1.277), (1.203, 18.76, 1.175), (1.331, 18.58, 1.277), (-0.4192, 15.72, -0.505), (-0.4192, 18.76, -0.505), (-0.3757, 18.76, -0.4615), (-0.3757, 15.72, -0.4615), (1.219, 17.14, -1.705), (1.327, 17.42, -1.792), (1.199, 18.76, -1.689), (1.327, 18.58, -1.792), (1.263, 17.14, -1.67), (1.37, 17.42, -1.757), (1.242, 18.76, -1.654), (1.37, 18.58, -1.757), (-0.6646, 15.72, -0.2596), (-0.58, 18.76, -0.2572), (-0.58, 15.72, -0.2572), (-0.6646, 18.76, -0.2596), (-0.09084, -0.7964, -0.1304), (0.5424, -0.5142, -0.1304), (-0.373, -0.1632, -0.1304), (0.2602, 0.119, -0.1304), (-0.3631, -0.5382, -0.1304), (0.2842, -0.7865, -0.1304), (0.5325, -0.1391, -0.1304), (-0.1149, 0.1091, -0.1304), (-0.09084, -0.7964, 0.07873), (0.5424, -0.5142, 0.07873), (-0.373, -0.1632, 0.07873), (0.2602, 0.119, 0.07873), (-0.3631, -0.5382, 0.07873), (0.2842, -0.7865, 0.07873), (0.5325, -0.1391, 0.07873), (-0.1149, 0.1091, 0.07873)], [], [(6, 0, 4), (8, 0, 3), (7, 0, 2), (5, 0, 1), (1, 0, 6), (2, 0, 5), (4, 0, 8), (3, 0, 7), (15, 2, 5, 12), (14, 3, 7, 10), (13, 4, 8, 9), (12, 5, 1, 16), (10, 7, 2, 15), (9, 8, 3, 14), (11, 6, 4, 13), (11, 16, 23, 24), (17, 18, 26, 25), (1, 6, 22, 21), (6, 11, 24, 22), (16, 1, 21, 23), (18, 17, 21, 22), (19, 20, 24, 23), (17, 19, 23, 21), (20, 18, 22, 24), (18, 20, 28, 26), (20, 19, 27, 28), (19, 17, 25, 27), (30, 29, 31, 32), (29, 46, 45, 31), (56, 32, 31, 45), (33, 34, 39, 41), (32, 37, 35, 30), (37, 38, 36, 35), (41, 39, 40, 42), (36, 38, 42, 40), (30, 35, 39, 34), (38, 37, 41, 42), (35, 36, 40, 39), (37, 32, 33, 41), (33, 32, 56, 58), (45, 46, 51, 53), (44, 49, 47, 43), (49, 50, 48, 47), (53, 51, 52, 54), (48, 50, 54, 52), (43, 47, 51, 46), (50, 49, 53, 54), (47, 48, 52, 51), (49, 44, 45, 53), (45, 44, 58, 56), (43, 46, 57, 55), (44, 43, 55, 58), (30, 34, 55, 57), (34, 33, 58, 55), (25, 29, 27), (25, 26, 46), (46, 29, 25), (46, 26, 57), (26, 28, 57), (57, 28, 30), (28, 27, 30), (29, 30, 27), (11, 13, 63, 61), (16, 11, 61, 66), (15, 12, 62, 65), (14, 10, 60, 64), (13, 9, 59, 63), (12, 16, 66, 62), (10, 15, 65, 60), (9, 14, 64, 59), (62, 66, 74, 70), (60, 65, 73, 68), (59, 64, 72, 67), (61, 63, 71, 69), (66, 61, 69, 74), (65, 62, 70, 73), (64, 60, 68, 72), (63, 59, 67, 71)])
me_plane_002.polygons.foreach_set('use_smooth', [True] * 78)
me_plane_002.polygons.foreach_set('material_index', [0, 0, 0, 0, 0, 0, 0, 0, 0, 0, 0, 0, 0, 0, 0, 0, 0, 0, 0, 0, 0, 0, 0, 0, 0, 0, 0, 1, 1, 1, 2, 2, 2, 2, 2, 2, 2, 2, 2, 2, 2, 2, 2, 2, 2, 2, 2, 2, 2, 2, 2, 2, 2, 2, 1, 1, 1, 1, 0, 1, 0, 1, 0, 0, 0, 0, 0, 0, 0, 0, 0, 0, 0, 0, 0, 0, 0, 0])
_k = set([(1, 5), (1, 16), (1, 21), (2, 5), (2, 7), (3, 7), (3, 8), (4, 6), (4, 8), (6, 22), (9, 13), (9, 14), (10, 14), (10, 15), (11, 13), (11, 24), (12, 15), (12, 16), (16, 23), (17, 18), (17, 19), (17, 25), (18, 20), (18, 26), (19, 20), (19, 27), (20, 28), (21, 22), (21, 23), (22, 24), (23, 24), (25, 27), (26, 28), (27, 28), (29, 30), (29, 31), (29, 46), (30, 32), (30, 35), (31, 32), (31, 45), (32, 37), (33, 41), (33, 58), (34, 39), (34, 55), (35, 36), (36, 38), (37, 38), (39, 40), (40, 42), (41, 42), (43, 47), (43, 55), (44, 49), (44, 58), (45, 46), (45, 53), (46, 51), (47, 48), (48, 50), (49, 50), (51, 52), (52, 54), (53, 54), (59, 63), (59, 64), (60, 64), (60, 65), (61, 63), (61, 66), (62, 65), (62, 66)])
me_plane_002.attributes.new('sharp_edge', 'BOOLEAN', 'EDGE').data.foreach_set('value', [ (min(e.vertices), max(e.vertices)) in _k for e in me_plane_002.edges])
_uv = me_plane_002.uv_layers.new(name='UVMap')
_uv.uv.foreach_set('vector', [0.0, 0.0, 0.0, 0.0, 0.0, 0.0, 0.0, 0.0, 0.0, 0.0, 0.0, 0.0, 0.0, 0.0, 0.0, 0.0, 0.0, 0.0, 0.0, 0.0, 0.0, 0.0, 0.0, 0.0, 0.0, 0.0, 0.0, 0.0, 0.0, 0.0, 0.0, 0.0, 0.0, 0.0, 0.0, 0.0, 0.0, 0.0, 0.0, 0.0, 0.0, 0.0, 0.0, 0.0, 0.0, 0.0, 0.0, 0.0, 0.0, 0.0, 0.0, 0.0, 0.0, 0.0, 0.0, 0.0, 0.0, 0.0, 0.0, 0.0, 0.0, 0.0, 0.0, 0.0, 0.0, 0.0, 0.0, 0.0, 0.0, 0.0, 0.0, 0.0, 0.0, 0.0, 0.0, 0.0, 0.0, 0.0, 0.0, 0.0, 0.0, 0.0, 0.0, 0.0, 0.0, 0.0, 0.0, 0.0, 0.0, 0.0, 0.0, 0.0, 0.0, 0.0, 0.0, 0.0, 0.0, 0.0, 0.0, 0.0, 0.0, 0.0, 0.0, 0.0, 0.0, 0.0, 0.0, 0.0, 0.0, 0.0, 0.0, 0.0, 0.0, 0.0, 0.0, 0.0, 0.0, 0.0, 0.0, 0.0, 0.0, 0.0, 0.0, 0.0, 0.0, 0.0, 0.0, 0.0, 0.0, 0.0, 0.0, 0.0, 0.0, 0.0, 0.0, 0.0, 0.0, 0.0, 0.0, 0.0, 0.0, 0.0, 0.0, 0.0, 0.0, 0.0, 0.0, 0.0, 0.0, 0.0, 0.0, 0.0, 0.0, 0.0, 0.0, 0.0, 0.0, 0.0, 0.0, 0.0, 0.0, 0.0, 0.0, 0.0, 0.0, 0.0, 0.0, 0.0, 0.0, 0.0, 0.0, 0.0, 0.0, 0.0, 0.0, 0.0, 0.0, 0.0, 0.0, 0.0, 0.0, 0.0, 0.0, 0.0, 0.0, 0.0, 0.0, 0.0, 0.0, 0.0, 0.0, 0.0, 0.0, 0.0, 0.0, 0.0, 0.0, 0.0, 0.0, 0.0, 0.0, 0.0, 0.0, 0.0, 0.0, 0.0, 0.0, 0.0, 0.0, 0.0, 0.0, 0.0, 0.0, 0.0, 0.0, 0.0, 0.0, 0.0, 0.0, 0.0, 0.0, 0.0, 0.0, 0.0, 0.0, 0.0, 0.0, 0.0, 0.0, 0.0, 0.0, 0.0, 0.0, 0.0, 0.0, 0.0, 0.0, 0.0, 0.0, 0.0, 0.0, 0.0, 0.0, 0.0, 0.0, 0.0, 0.0, 0.0, 0.0, 0.0, 0.0, 0.0, 0.0, 0.0, 0.0, 0.0, 0.0, 0.0, 0.0, 0.0, 0.0, 0.0, 0.0, 0.0, 0.0, 0.0, 0.0, 0.0, 0.0, 0.0, 0.0, 0.0, 0.0, 0.0, 0.0, 0.0, 0.0, 0.0, 0.0, 0.0, 0.0, 0.0, 0.0, 0.0, 0.0, 0.0, 0.0, 0.0, 0.0, 0.0, 0.0, 0.0, 0.0, 0.0, 0.0, 0.0, 0.0, 0.0, 0.0, 0.0, 0.0, 0.0, 0.0, 0.0, 0.0, 0.0, 0.0, 0.0, 0.0, 0.0, 0.0, 0.0, 0.0, 0.0, 0.0, 0.0, 0.0, 0.0, 0.0, 0.0, 0.0, 0.0, 0.0, 0.0, 0.0, 0.0, 0.0, 0.0, 0.0, 0.0, 0.0, 0.0, 0.0, 0.0, 0.0, 0.0, 0.0, 0.0, 0.0, 0.0, 0.0, 0.0, 0.0, 0.0, 0.0, 0.0, 0.0, 0.0, 0.0, 0.0, 0.0, 0.0, 0.0, 0.0, 0.0, 0.0, 0.0, 0.0, 0.0, 0.0, 0.0, 0.0, 0.0, 0.0, 0.0, 0.0, 0.0, 0.0, 0.0, 0.0, 0.0, 0.0, 0.0, 0.0, 0.0, 0.0, 0.0, 0.0, 0.0, 0.0, 0.0, 0.0, 0.0, 0.0, 0.0, 0.0, 0.0, 0.0, 0.0, 0.0, 0.0, 0.0, 0.0, 0.0, 0.0, 0.0, 0.0, 0.0, 0.0, 0.0, 0.0, 0.0, 0.0, 0.0, 0.0, 0.0, 0.0, 0.0, 0.0, 0.0, 0.0, 0.0, 0.0, 0.0, 0.0, 0.0, 0.0, 0.0, 0.0, 0.0, 0.0, 0.0, 0.0, 0.0, 0.0, 0.0, 0.0, 0.0, 0.0, 0.0, 0.0, 0.0, 0.0, 0.0, 0.0, 0.0, 0.0, 0.0, 0.0, 0.0, 0.0, 0.0, 0.0, 0.0, 0.0, 0.0, 0.0, 0.0, 0.0, 0.0, 0.0, 0.0, 0.0, 0.0, 0.0, 0.0, 0.0, 0.0, 0.0, 0.0, 0.0, 0.0, 0.0, 0.0, 0.0, 0.0, 0.0, 0.0, 0.0, 0.0, 0.0, 0.0, 0.0, 0.0, 0.0, 0.0, 0.0, 0.0, 0.0, 0.0, 0.0, 0.0, 0.0, 0.0, 0.0, 0.0, 0.0, 0.0, 0.0, 0.0, 0.0, 0.0, 0.0, 0.0, 0.0, 0.0, 0.0, 0.0, 0.0, 0.0, 0.0, 0.0, 0.0, 0.0, 0.0, 0.0, 0.0, 0.0, 0.0, 0.0, 0.0, 0.0, 0.0, 0.0, 0.0, 0.0, 0.0, 0.0, 0.0, 0.0, 0.0, 0.0, 0.0, 0.0, 0.0, 0.0, 0.0, 0.0, 0.0, 0.0, 0.0, 0.0, 0.0, 0.0, 0.0, 0.0, 0.0, 0.0, 0.0, 0.0, 0.0, 0.0, 0.0, 0.0, 0.0, 0.0, 0.0, 0.0, 0.0, 0.0, 0.0, 0.0, 0.0, 0.0, 0.0, 0.0, 0.0, 0.0, 0.0, 0.0, 0.0, 0.0, 0.0, 0.0, 0.0, 0.0, 0.0, 0.0, 0.0, 0.0, 0.0, 0.0, 0.0, 0.0, 0.0, 0.0, 0.0, 0.0, 0.0, 0.0, 0.0, 0.0, 0.0, 0.0, 0.0, 0.0, 0.0, 0.0, 0.0, 0.0, 0.0, 0.0])
me_plane_002.materials.append(mat_black)
me_plane_002.materials.append(mat_glow)
me_plane_002.materials.append(mat_oorange)
me_plane_002.use_remesh_fix_poles = True
me_plane_002.use_remesh_preserve_attributes = False
me_plane_002.update()
me_cube_005 = bpy.data.meshes.new('Cube.005')
me_cube_005.from_pydata([(-0.3515, 1.599, 0.9045), (-0.3515, 1.599, -1.0), (0.3506, 1.599, -1.0), (0.3506, 1.599, 0.9045), (-0.3921, -1.305, -1.0), (-0.3921, -1.305, 0.8997), (0.3913, -1.305, 0.8997), (0.3913, -1.305, -1.0), (-1.083, 0.4688, -1.0), (-1.083, -0.2785, -1.0), (-1.083, -0.2785, 0.9045), (-1.083, 0.4688, 0.9045), (1.082, -0.2785, -1.0), (1.082, 0.4688, -1.0), (1.082, 0.4688, 0.9045), (1.082, -0.2785, 0.9045), (0.3841, 0.6508, 1.097), (0.3955, -0.402, 1.097), (-0.5868, -0.402, 1.097), (-0.5754, 0.6508, 1.097), (-1.013, 0.9357, -1.0), (-0.8215, 1.299, -1.0), (-0.8215, 1.299, 0.9045), (-1.013, 0.9357, 0.9045), (0.8207, 1.299, -1.0), (1.01, 0.9496, -1.0), (1.01, 0.9496, 0.9045), (0.8207, 1.299, 0.9045), (-0.7832, -1.102, -1.0), (-1.013, -0.702, -1.0), (-1.013, -0.702, 0.9045), (-0.7832, -1.102, 0.9024), (1.008, -0.7087, -1.0), (0.7824, -1.102, -1.0), (0.7824, -1.102, 0.9024), (1.008, -0.7087, 0.9045), (-0.0007727, 0.1147, -1.0), (-0.3515, 1.599, -0.4194), (0.3506, 1.599, -0.4194), (-0.3921, -1.305, -0.4218), (0.3913, -1.305, -0.4218), (1.082, 0.4688, -0.4194), (1.082, -0.2785, -0.4194), (-1.083, -0.2785, -0.4194), (-1.083, 0.4688, -0.4194), (-0.8215, 1.299, -0.4194), (-1.013, 0.9357, -0.4194), (1.01, 0.9496, -0.4194), (0.8207, 1.299, -0.4194), (-0.7832, -1.102, -0.4205), (-1.013, -0.702, -0.4194), (0.7824, -1.102, -0.4205), (1.008, -0.7087, -0.4194), (1.252, 1.223, -1.315), (1.252, 1.588, -0.9955), (1.252, 1.481, -1.208), (1.252, -1.411, -0.9879), (1.252, -1.046, -1.315), (1.252, -1.304, -1.208), (1.252, 1.588, -0.7147), (1.252, 1.223, -0.3951), (1.252, 1.481, -0.502), (1.252, -1.046, -0.3951), (1.252, -1.411, -0.7223), (1.252, -1.304, -0.502), (1.089, 1.481, -1.208), (1.089, 1.223, -0.3951), (1.089, 1.588, -0.7147), (1.089, 1.481, -0.502), (1.089, 1.223, -1.315), (1.089, 1.588, -0.9955), (1.089, -1.411, -0.9879), (1.089, -1.046, -1.315), (1.089, -1.304, -1.208), (1.089, -1.046, -0.3951), (1.089, -1.411, -0.7223), (1.089, -1.304, -0.502), (-1.089, 1.223, -1.315), (-1.089, 1.588, -0.9955), (-1.089, 1.481, -1.208), (-1.089, -1.411, -0.9879), (-1.089, -1.046, -1.315), (-1.089, -1.304, -1.208), (-1.089, 1.588, -0.7147), (-1.089, 1.223, -0.3951), (-1.089, 1.481, -0.502), (-1.089, -1.046, -0.3951), (-1.089, -1.411, -0.7223), (-1.089, -1.304, -0.502), (-1.252, 1.481, -1.208), (-1.252, 1.223, -0.3951), (-1.252, 1.588, -0.7147), (-1.252, 1.481, -0.502), (-1.252, 1.223, -1.315), (-1.252, 1.588, -0.9955), (-1.252, -1.411, -0.9879), (-1.252, -1.046, -1.315), (-1.252, -1.304, -1.208), (-1.252, -1.046, -0.3951), (-1.252, -1.411, -0.7223), (-1.252, -1.304, -0.502), (1.111, -1.133, -0.9812), (1.111, -1.133, -0.6213), (0.6685, -1.142, -0.9812), (0.6685, -1.142, -0.6213), (1.106, -0.8044, -0.6213), (1.106, -0.8044, -0.9812), (0.6635, -0.8134, -0.6213), (0.6635, -0.8134, -0.9812), (-1.089, -1.133, -0.9812), (-1.089, -1.133, -0.6213), (-0.646, -1.142, -0.9812), (-0.646, -1.142, -0.6213), (-1.084, -0.8044, -0.6213), (-1.084, -0.8044, -0.9812), (-0.641, -0.8134, -0.6213), (-0.641, -0.8134, -0.9812)], [], [(3, 16, 14, 26, 27), (47, 26, 14, 41), (30, 31, 5, 18, 10), (37, 0, 3, 38), (1, 2, 36), (44, 11, 23, 46), (40, 6, 5, 39), (49, 28, 4, 39), (42, 15, 35, 52), (22, 23, 11, 19, 0), (51, 34, 6, 40), (34, 35, 15, 17, 6), (18, 19, 11, 10), (17, 16, 19, 18), (14, 16, 17, 15), (20, 21, 36), (48, 24, 2, 38), (41, 14, 15, 42), (43, 10, 11, 44), (12, 32, 36), (45, 21, 20, 46), (47, 25, 24, 48), (45, 22, 0, 37), (49, 31, 30, 50), (51, 33, 32, 52), (50, 30, 10, 43), (17, 18, 5, 6), (0, 19, 16, 3), (21, 1, 36), (28, 29, 36), (29, 9, 36), (24, 25, 36), (9, 8, 36), (8, 20, 36), (32, 33, 36), (25, 13, 36), (4, 28, 36), (13, 12, 36), (2, 24, 36), (33, 7, 36), (7, 4, 36), (29, 50, 43, 9), (34, 51, 52, 35), (28, 49, 50, 29), (21, 45, 37, 1), (26, 47, 48, 27), (22, 45, 46, 23), (9, 43, 44, 8), (13, 41, 42, 12), (27, 48, 38, 3), (33, 51, 40, 7), (12, 42, 52, 32), (31, 49, 39, 5), (7, 40, 39, 4), (8, 44, 46, 20), (1, 37, 38, 2), (25, 47, 41, 13), (54, 70, 67, 59), (72, 74, 66, 69), (57, 53, 60, 62), (63, 75, 71, 56), (60, 66, 74, 62), (62, 74, 76, 64), (64, 76, 75, 63), (66, 60, 61, 68), (68, 61, 59, 67), (53, 69, 65, 55), (55, 65, 70, 54), (72, 57, 58, 73), (73, 58, 56, 71), (57, 72, 69, 53), (63, 56, 58, 64), (64, 58, 57, 62), (60, 53, 55, 61), (61, 55, 54, 59), (75, 76, 73, 71), (76, 74, 72, 73), (66, 68, 65, 69), (68, 67, 70, 65), (78, 94, 91, 83), (96, 98, 90, 93), (81, 77, 84, 86), (87, 99, 95, 80), (84, 90, 98, 86), (86, 98, 100, 88), (88, 100, 99, 87), (90, 84, 85, 92), (92, 85, 83, 91), (77, 93, 89, 79), (79, 89, 94, 78), (96, 81, 82, 97), (97, 82, 80, 95), (81, 96, 93, 77), (87, 80, 82, 88), (88, 82, 81, 86), (84, 77, 79, 85), (85, 79, 78, 83), (99, 100, 97, 95), (100, 98, 96, 97), (90, 92, 89, 93), (92, 91, 94, 89), (104, 103, 101, 102), (107, 105, 106, 108), (101, 106, 105, 102), (104, 107, 108, 103), (102, 105, 107, 104), (103, 108, 106, 101), (112, 110, 109, 111), (115, 116, 114, 113), (110, 112, 115, 113), (111, 109, 114, 116)])
me_cube_005.polygons.foreach_set('material_index', [0, 0, 0, 0, 0, 0, 0, 0, 0, 0, 0, 0, 0, 0, 0, 0, 0, 0, 0, 0, 0, 0, 0, 0, 0, 0, 0, 0, 0, 0, 0, 0, 0, 0, 0, 0, 0, 0, 0, 0, 0, 0, 0, 0, 0, 0, 0, 0, 0, 0, 0, 0, 0, 0, 0, 0, 0, 0, 0, 0, 0, 0, 0, 0, 0, 0, 0, 0, 0, 0, 0, 0, 0, 0, 0, 0, 0, 0, 0, 0, 0, 0, 0, 0, 0, 0, 0, 0, 0, 0, 0, 0, 0, 0, 0, 0, 0, 0, 0, 0, 0, 1, 1, 1, 1, 1, 1, 1, 1, 1, 1])
_k = set([(101, 103), (106, 108), (109, 111), (114, 116)])
me_cube_005.attributes.new('sharp_edge', 'BOOLEAN', 'EDGE').data.foreach_set('value', [ (min(e.vertices), max(e.vertices)) in _k for e in me_cube_005.edges])
_uv = me_cube_005.uv_layers.new(name='UVMap')
_uv.uv.foreach_set('vector', [0.625, 0.5, 0.7077, 0.5833, 0.625, 0.5833, 0.625, 0.539, 0.625, 0.5, 0.5, 0.539, 0.625, 0.539, 0.625, 0.5833, 0.5, 0.5833, 0.625, 0.04218, 0.875, 0.75, 0.875, 0.75, 0.7936, 0.6667, 0.875, 0.6667, 0.5, 0.25, 0.625, 0.25, 0.625, 0.5, 0.5, 0.5, 0.375, 0.25, 0.375, 0.5, 0.375, 0.25, 0.5, 0.1667, 0.625, 0.1667, 0.625, 0.211, 0.5, 0.211, 0.5, 0.75, 0.625, 0.75, 0.625, 1.0, 0.5, 1.0, 0.5, 0.0, 0.375, 0.0, 0.375, 0.0, 0.5, 0.0, 0.5, 0.6667, 0.625, 0.6667, 0.625, 0.7078, 0.5, 0.7078, 0.875, 0.5, 0.875, 0.539, 0.875, 0.5833, 0.7923, 0.5833, 0.875, 0.5, 0.5, 0.75, 0.625, 0.75, 0.625, 0.75, 0.5, 0.75, 0.625, 0.75, 0.625, 0.7078, 0.625, 0.6667, 0.7064, 0.6667, 0.625, 0.75, 0.7936, 0.6667, 0.7923, 0.5833, 0.875, 0.5833, 0.875, 0.6667, 0.7064, 0.6667, 0.7077, 0.5833, 0.7923, 0.5833, 0.7936, 0.6667, 0.625, 0.5833, 0.7077, 0.5833, 0.7064, 0.6667, 0.625, 0.6667, 0.375, 0.211, 0.375, 0.25, 0.375, 0.211, 0.5, 0.5, 0.375, 0.5, 0.375, 0.5, 0.5, 0.5, 0.5, 0.5833, 0.625, 0.5833, 0.625, 0.6667, 0.5, 0.6667, 0.5, 0.08333, 0.625, 0.08333, 0.625, 0.1667, 0.5, 0.1667, 0.375, 0.6667, 0.375, 0.7078, 0.375, 0.6667, 0.5, 0.25, 0.375, 0.25, 0.375, 0.211, 0.5, 0.211, 0.5, 0.539, 0.375, 0.539, 0.375, 0.5, 0.5, 0.5, 0.5, 0.25, 0.625, 0.25, 0.625, 0.25, 0.5, 0.25, 0.5, 0.0, 0.625, 0.0, 0.625, 0.04218, 0.5, 0.04218, 0.5, 0.75, 0.375, 0.75, 0.375, 0.7078, 0.5, 0.7078, 0.5, 0.04218, 0.625, 0.04218, 0.625, 0.08333, 0.5, 0.08333, 0.7064, 0.6667, 0.7936, 0.6667, 0.875, 0.75, 0.625, 0.75, 0.875, 0.5, 0.7923, 0.5833, 0.7077, 0.5833, 0.625, 0.5, 0.375, 0.25, 0.375, 0.25, 0.375, 0.25, 0.375, 0.0, 0.375, 0.04218, 0.375, 0.0, 0.375, 0.04218, 0.375, 0.08333, 0.375, 0.04218, 0.375, 0.5, 0.375, 0.539, 0.375, 0.5, 0.375, 0.08333, 0.375, 0.1667, 0.375, 0.08333, 0.375, 0.1667, 0.375, 0.211, 0.375, 0.1667, 0.375, 0.7078, 0.375, 0.75, 0.375, 0.7078, 0.375, 0.539, 0.375, 0.5833, 0.375, 0.539, 0.375, 0.0, 0.375, 0.0, 0.375, 0.0, 0.375, 0.5833, 0.375, 0.6667, 0.375, 0.5833, 0.375, 0.5, 0.375, 0.5, 0.375, 0.5, 0.375, 0.75, 0.375, 0.75, 0.375, 0.75, 0.375, 0.75, 0.375, 1.0, 0.375, 0.75, 0.375, 0.04218, 0.5, 0.04218, 0.5, 0.08333, 0.375, 0.08333, 0.625, 0.75, 0.5, 0.75, 0.5, 0.7078, 0.625, 0.7078, 0.375, 0.0, 0.5, 0.0, 0.5, 0.04218, 0.375, 0.04218, 0.375, 0.25, 0.5, 0.25, 0.5, 0.25, 0.375, 0.25, 0.625, 0.539, 0.5, 0.539, 0.5, 0.5, 0.625, 0.5, 0.625, 0.25, 0.5, 0.25, 0.5, 0.211, 0.625, 0.211, 0.375, 0.08333, 0.5, 0.08333, 0.5, 0.1667, 0.375, 0.1667, 0.375, 0.5833, 0.5, 0.5833, 0.5, 0.6667, 0.375, 0.6667, 0.625, 0.5, 0.5, 0.5, 0.5, 0.5, 0.625, 0.5, 0.375, 0.75, 0.5, 0.75, 0.5, 0.75, 0.375, 0.75, 0.375, 0.6667, 0.5, 0.6667, 0.5, 0.7078, 0.375, 0.7078, 0.625, 0.0, 0.5, 0.0, 0.5, 0.0, 0.625, 0.0, 0.375, 0.75, 0.5, 0.75, 0.5, 1.0, 0.375, 1.0, 0.375, 0.1667, 0.5, 0.1667, 0.5, 0.211, 0.375, 0.211, 0.375, 0.25, 0.5, 0.25, 0.5, 0.5, 0.375, 0.5, 0.375, 0.539, 0.5, 0.539, 0.5, 0.5833, 0.375, 0.5833, 0.4246, 0.5833, 0.4246, 0.5833, 0.4504, 0.5833, 0.4504, 0.5833, 0.375, 0.6564, 0.5, 0.6564, 0.5, 0.5936, 0.375, 0.5936, 0.375, 0.6564, 0.375, 0.5936, 0.5, 0.5936, 0.5, 0.6564, 0.4504, 0.6667, 0.4504, 0.6667, 0.4246, 0.6667, 0.4246, 0.6667, 0.5, 0.5936, 0.5, 0.5936, 0.5, 0.6564, 0.5, 0.6564, 0.5, 0.6564, 0.5, 0.6564, 0.4952, 0.6657, 0.4952, 0.6657, 0.4952, 0.6657, 0.4952, 0.6657, 0.4504, 0.6667, 0.4504, 0.6667, 0.5, 0.5936, 0.5, 0.5936, 0.4952, 0.5843, 0.4952, 0.5843, 0.4952, 0.5843, 0.4952, 0.5843, 0.4504, 0.5833, 0.4504, 0.5833, 0.375, 0.5936, 0.375, 0.5936, 0.3798, 0.5843, 0.3798, 0.5843, 0.3798, 0.5843, 0.3798, 0.5843, 0.4246, 0.5833, 0.4246, 0.5833, 0.375, 0.6564, 0.375, 0.6564, 0.3798, 0.6657, 0.3798, 0.6657, 0.3798, 0.6657, 0.3798, 0.6657, 0.4246, 0.6667, 0.4246, 0.6667, 0.375, 0.6564, 0.375, 0.6564, 0.375, 0.5936, 0.375, 0.5936, 0.4504, 0.6667, 0.4246, 0.6667, 0.3798, 0.6657, 0.4952, 0.6657, 0.4952, 0.6657, 0.3798, 0.6657, 0.375, 0.6564, 0.5, 0.6564, 0.5, 0.5936, 0.375, 0.5936, 0.3798, 0.5843, 0.4952, 0.5843, 0.4952, 0.5843, 0.3798, 0.5843, 0.4246, 0.5833, 0.4504, 0.5833, 0.4504, 0.6667, 0.4952, 0.6657, 0.3798, 0.6657, 0.4246, 0.6667, 0.4952, 0.6657, 0.5, 0.6564, 0.375, 0.6564, 0.3798, 0.6657, 0.5, 0.5936, 0.4952, 0.5843, 0.3798, 0.5843, 0.375, 0.5936, 0.4952, 0.5843, 0.4504, 0.5833, 0.4246, 0.5833, 0.3798, 0.5843, 0.4246, 0.5833, 0.4246, 0.5833, 0.4504, 0.5833, 0.4504, 0.5833, 0.375, 0.6564, 0.5, 0.6564, 0.5, 0.5936, 0.375, 0.5936, 0.375, 0.6564, 0.375, 0.5936, 0.5, 0.5936, 0.5, 0.6564, 0.4504, 0.6667, 0.4504, 0.6667, 0.4246, 0.6667, 0.4246, 0.6667, 0.5, 0.5936, 0.5, 0.5936, 0.5, 0.6564, 0.5, 0.6564, 0.5, 0.6564, 0.5, 0.6564, 0.4952, 0.6657, 0.4952, 0.6657, 0.4952, 0.6657, 0.4952, 0.6657, 0.4504, 0.6667, 0.4504, 0.6667, 0.5, 0.5936, 0.5, 0.5936, 0.4952, 0.5843, 0.4952, 0.5843, 0.4952, 0.5843, 0.4952, 0.5843, 0.4504, 0.5833, 0.4504, 0.5833, 0.375, 0.5936, 0.375, 0.5936, 0.3798, 0.5843, 0.3798, 0.5843, 0.3798, 0.5843, 0.3798, 0.5843, 0.4246, 0.5833, 0.4246, 0.5833, 0.375, 0.6564, 0.375, 0.6564, 0.3798, 0.6657, 0.3798, 0.6657, 0.3798, 0.6657, 0.3798, 0.6657, 0.4246, 0.6667, 0.4246, 0.6667, 0.375, 0.6564, 0.375, 0.6564, 0.375, 0.5936, 0.375, 0.5936, 0.4504, 0.6667, 0.4246, 0.6667, 0.3798, 0.6657, 0.4952, 0.6657, 0.4952, 0.6657, 0.3798, 0.6657, 0.375, 0.6564, 0.5, 0.6564, 0.5, 0.5936, 0.375, 0.5936, 0.3798, 0.5843, 0.4952, 0.5843, 0.4952, 0.5843, 0.3798, 0.5843, 0.4246, 0.5833, 0.4504, 0.5833, 0.4504, 0.6667, 0.4952, 0.6657, 0.3798, 0.6657, 0.4246, 0.6667, 0.4952, 0.6657, 0.5, 0.6564, 0.375, 0.6564, 0.3798, 0.6657, 0.5, 0.5936, 0.4952, 0.5843, 0.3798, 0.5843, 0.375, 0.5936, 0.4952, 0.5843, 0.4504, 0.5833, 0.4246, 0.5833, 0.3798, 0.5843, 0.6543, 0.7468, 0.2715, 0.0, 0.2715, 0.0, 0.2715, 1.0, 0.6543, 0.7468, 0.2715, 1.0, 0.2715, 0.0, 0.2715, 0.0, 0.2715, 0.0, 0.2715, 0.0, 0.2715, 1.0, 0.2715, 1.0, 0.6543, 0.7468, 0.6543, 0.7468, 0.2715, 0.0, 0.2715, 0.0, 0.2715, 1.0, 0.2715, 1.0, 0.6543, 0.7468, 0.6543, 0.7468, 0.2715, 0.0, 0.2715, 0.0, 0.2715, 0.0, 0.2715, 0.0, 0.6543, 0.7468, 0.2715, 1.0, 0.2715, 0.0, 0.2715, 0.0, 0.6543, 0.7468, 0.2715, 0.0, 0.2715, 0.0, 0.2715, 1.0, 0.2715, 1.0, 0.6543, 0.7468, 0.6543, 0.7468, 0.2715, 1.0, 0.2715, 0.0, 0.2715, 0.0, 0.2715, 0.0, 0.2715, 0.0])
me_cube_005.materials.append(mat_whtie)
me_cube_005.materials.append(mat_black)
me_cube_005.materials.append(mat_red)
me_cube_005.materials.append(mat_headlights)
me_cube_005.use_remesh_fix_poles = True
me_cube_005.use_remesh_preserve_attributes = False
me_cube_005.update()

# ---- objects
ob_cube = bpy.data.objects.new('Cube', me_cube_001)
ob_cube_001 = bpy.data.objects.new('Cube.001', me_cube_002)
ob_cube_002 = bpy.data.objects.new('Cube.002', me_cube_004)
ob_plane = bpy.data.objects.new('Plane', me_plane_002)
ob_collider = bpy.data.objects.new('collider', me_cube_005)

# ---- transforms, parenting, visibility, modifiers, constraints
ob_cube.location = (-0.123, -0.06207, 0.5641)
ob_cube.scale = (0.4124, 0.4124, 0.4124)
_m = ob_cube.modifiers.new('Mirror', 'MIRROR')
_m.use_clip = True
_m = ob_cube.modifiers.new('Auto Smooth', 'NODES')
_m.node_group = ng_auto_smooth
_gi = [s.identifier for s in ng_auto_smooth.interface.items_tree if s.item_type == 'SOCKET' and s.in_out == 'INPUT']
_m[_gi[1]] = 3.142  # Angle
ob_cube_001.location = (-0.123, -0.1063, 0.5641)
ob_cube_001.scale = (0.4124, 0.4124, 0.4124)
_m = ob_cube_001.modifiers.new('Mirror', 'MIRROR')
_m.use_clip = True
_m = ob_cube_001.modifiers.new('Array', 'ARRAY')
_m.count = 3
_m.relative_offset_displace = (0.0, 1.13, 0.0)
_m = ob_cube_001.modifiers.new('Auto Smooth', 'NODES')
_m.node_group = ng_auto_smooth
_gi = [s.identifier for s in ng_auto_smooth.interface.items_tree if s.item_type == 'SOCKET' and s.in_out == 'INPUT']
_m[_gi[1]] = 3.142  # Angle
ob_cube_002.location = (-0.123, -0.06207, 0.5641)
ob_cube_002.scale = (0.4124, 0.4124, 0.4124)
_m = ob_cube_002.modifiers.new('Mirror', 'MIRROR')
_m.use_clip = True
_m = ob_cube_002.modifiers.new('Auto Smooth', 'NODES')
_m.node_group = ng_auto_smooth
_gi = [s.identifier for s in ng_auto_smooth.interface.items_tree if s.item_type == 'SOCKET' and s.in_out == 'INPUT']
_m[_gi[1]] = 3.142  # Angle
ob_plane.location = (-0.5546, -0.2357, 0.7539)
ob_plane.rotation_euler = (1.571, -0.0, 1.571)
ob_plane.scale = (0.08052, 0.08052, 0.08052)
_m = ob_plane.modifiers.new('Auto Smooth', 'NODES')
_m.node_group = ng_auto_smooth
_gi = [s.identifier for s in ng_auto_smooth.interface.items_tree if s.item_type == 'SOCKET' and s.in_out == 'INPUT']
_m[_gi[1]] = 3.142  # Angle
ob_collider.location = (-0.123, -0.06207, 0.5641)
ob_collider.scale = (0.4124, 0.4124, 0.4124)

# ---- collection membership
col_collection.objects.link(ob_cube)
col_collection.objects.link(ob_cube_001)
col_collection.objects.link(ob_cube_002)
col_collection.objects.link(ob_plane)
col_collection.objects.link(ob_collider)

# ---- scene / render settings (as saved in the file)
scene.frame_start = 1; scene.frame_end = 250; scene.frame_set(1)
scene.render.engine = 'BLENDER_EEVEE_NEXT'
scene.cycles.sampling_pattern = 'TABULATED_SOBOL'
scene.cycles.use_light_tree = False
scene.eevee.use_gtao = True
scene.view_settings.view_transform = 'Filmic'
bpy.context.view_layer.update()

# ---- added for rendering (the .blend has no active camera): camera
cam_auto = bpy.data.cameras.new('AutoCamera')
cam_auto.lens = 50.0
cam_auto.sensor_width = 36.0
cam_auto.clip_end = 1000.0
ob_auto_camera = bpy.data.objects.new('AutoCamera', cam_auto)
scene.collection.objects.link(ob_auto_camera)
ob_auto_camera.location = (2.42545, -3.11721, 3.20581)
ob_auto_camera.rotation_euler = (1.09748, -7.21219e-08, 0.694738)
scene.camera = ob_auto_camera
bpy.context.view_layer.update()

